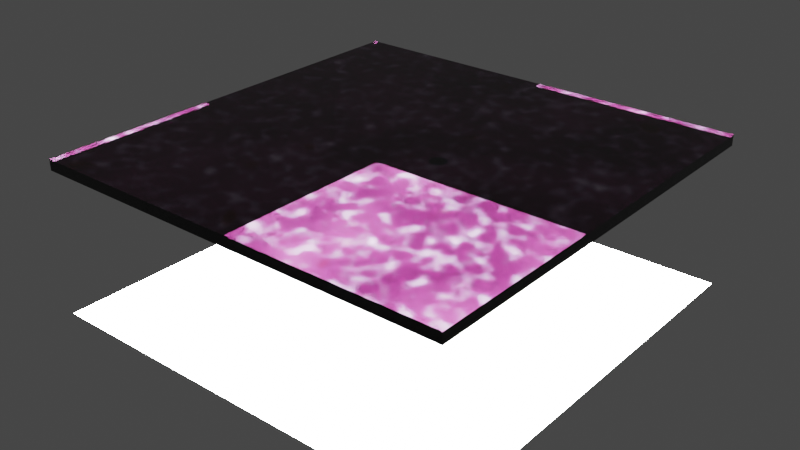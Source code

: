 # Source: scripting_mucosa.blend  (saved by Blender 3.5.10; exported with 4.5.12 LTS)
import bpy
from mathutils import Matrix  # noqa: F401  (used for matrix-valued properties, if any)

bpy.ops.wm.read_factory_settings(use_empty=True)
scene = bpy.context.scene
scene.name = 'Scene'

# ---- collections
col_collection = bpy.data.collections.new('Collection'); scene.collection.children.link(col_collection)

# ---- materials (node trees are filled in below, after node groups)
mat_light_source = bpy.data.materials.new('light_source')
mat_muscosa_001 = bpy.data.materials.new('muscosa.001')
mat_tissue_staining = bpy.data.materials.new('tissue_staining')
mat_nuclei_mask = bpy.data.materials.new('nuclei_mask')

# ---- node groups
ng_coord = bpy.data.node_groups.new('Coord', 'ShaderNodeTree')
_s = ng_coord.interface.new_socket(name='Vector', in_out='OUTPUT', socket_type='NodeSocketVector')
_s = ng_coord.interface.new_socket(name='Shift', in_out='INPUT', socket_type='NodeSocketVector')
_s.default_value = (8.926e+04, 7.217e+04, 9.582e+04)
_N = ng_coord.nodes; _L = ng_coord.links
n0 = _N.new('NodeGroupInput'); n0.name = 'Group Input'; n0.location = (0, 0)
n1 = _N.new('NodeGroupOutput'); n1.name = 'Group Output'; n1.location = (300, 0)
n2 = _N.new('ShaderNodeTexCoord'); n2.name = 'Texture Coordinate'; n2.location = (200, 0)
n3 = _N.new('ShaderNodeVectorMath'); n3.name = 'Vector Math'; n3.location = (400, 0)
n3.operation = 'SCALE'
n4 = _N.new('ShaderNodeVectorMath'); n4.name = 'Vector Math.001'; n4.location = (600, 0)
_L.new(n2.outputs[3], n3.inputs[0])
_L.new(n0.outputs[0], n4.inputs[1])
_L.new(n3.outputs[0], n4.inputs[0])
_L.new(n4.outputs[0], n1.inputs[0])
n1.is_active_output = True
ng_volume = bpy.data.node_groups.new('Volume', 'ShaderNodeTree')
_s = ng_volume.interface.new_socket(name='Shader', in_out='OUTPUT', socket_type='NodeSocketShader')
_s = ng_volume.interface.new_socket(name='AbsorptionColor', in_out='INPUT', socket_type='NodeSocketColor')
_s = ng_volume.interface.new_socket(name='AbsorptionDensity', in_out='INPUT', socket_type='NodeSocketFloat')
_s = ng_volume.interface.new_socket(name='ScatterColor', in_out='INPUT', socket_type='NodeSocketColor')
_s.default_value = (1.0, 1.0, 1.0, 1.0)
_s = ng_volume.interface.new_socket(name='ScatterDensity', in_out='INPUT', socket_type='NodeSocketFloat')
_s.default_value = 1.0
_N = ng_volume.nodes; _L = ng_volume.links
n0 = _N.new('NodeGroupInput'); n0.name = 'Group Input'; n0.location = (0, 0)
n1 = _N.new('NodeGroupOutput'); n1.name = 'Group Output'; n1.location = (300, 0)
n2 = _N.new('ShaderNodeVolumeAbsorption'); n2.name = 'Volume Absorption'; n2.location = (200, 0)
n3 = _N.new('ShaderNodeVolumeScatter'); n3.name = 'Volume Scatter'; n3.location = (200, -200)
n3.width = 140
n4 = _N.new('ShaderNodeAddShader'); n4.name = 'Add Shader'; n4.location = (400, 0)
_L.new(n2.outputs[0], n4.inputs[0])
_L.new(n3.outputs[0], n4.inputs[1])
_L.new(n4.outputs[0], n1.inputs[0])
_L.new(n0.outputs[0], n2.inputs[0])
_L.new(n0.outputs[1], n2.inputs[1])
_L.new(n0.outputs[2], n3.inputs[0])
_L.new(n0.outputs[3], n3.inputs[1])
n1.is_active_output = True
ng_laminapropbase = bpy.data.node_groups.new('LaminaPropBase', 'ShaderNodeTree')
_s = ng_laminapropbase.interface.new_socket(name='Shader', in_out='OUTPUT', socket_type='NodeSocketShader')
_N = ng_laminapropbase.nodes; _L = ng_laminapropbase.links
n0 = _N.new('NodeGroupInput'); n0.name = 'Group Input'; n0.location = (0, 0)
n1 = _N.new('NodeGroupOutput'); n1.name = 'Group Output'; n1.location = (300, 0)
n2 = _N.new('ShaderNodeGroup'); n2.name = 'Group'; n2.location = (0, 0)
n2.node_tree = ng_coord
n2.inputs[0].default_value = (8.926e+04, 7.217e+04, 9.582e+04)
n3 = _N.new('ShaderNodeTexNoise'); n3.name = 'Musgrave Texture'; n3.location = (200, 0)
n3.width = 150
n3.normalize = False
n3.inputs[2].default_value = 16.0
n3.inputs[3].default_value = 1.0
n3.inputs[4].default_value = 0.25
n4 = _N.new('ShaderNodeValToRGB'); n4.name = 'ColorRamp'; n4.location = (400, 0)
while len(n4.color_ramp.elements) > 1: n4.color_ramp.elements.remove(n4.color_ramp.elements[-1])
n4.color_ramp.elements[0].position = 0.145; n4.color_ramp.elements[0].color = (1.0, 1.0, 1.0, 1.0)
_e = n4.color_ramp.elements.new(0.19); _e.color = (0.0, 0.0, 0.0, 1.0)
n5 = _N.new('ShaderNodeValToRGB'); n5.name = 'ColorRamp.001'; n5.location = (700, 0)
while len(n5.color_ramp.elements) > 1: n5.color_ramp.elements.remove(n5.color_ramp.elements[-1])
n5.color_ramp.elements[0].position = 0.0; n5.color_ramp.elements[0].color = (0.409, 0.215, 0.43, 1.0)
_e = n5.color_ramp.elements.new(1.0); _e.color = (0.456, 0.011, 0.356, 1.0)
n6 = _N.new('ShaderNodeValToRGB'); n6.name = 'ColorRamp.002'; n6.location = (400, -400)
while len(n6.color_ramp.elements) > 1: n6.color_ramp.elements.remove(n6.color_ramp.elements[-1])
n6.color_ramp.elements[0].position = 0.0; n6.color_ramp.elements[0].color = (1.0, 1.0, 1.0, 1.0)
_e = n6.color_ramp.elements.new(1.0); _e.color = (0.0, 0.0, 0.0, 1.0)
n7 = _N.new('ShaderNodeMath'); n7.name = 'Math'; n7.location = (700, -400)
n7.operation = 'MULTIPLY'
n7.inputs[1].default_value = 91.2
n8 = _N.new('ShaderNodeGroup'); n8.name = 'Group.001'; n8.location = (1000, 0)
n8.node_tree = ng_volume
n8.inputs[2].default_value = (1.0, 1.0, 1.0, 1.0)
n8.inputs[3].default_value = 1.0
_L.new(n2.outputs[0], n3.inputs[0])
_L.new(n3.outputs[0], n4.inputs[0])
_L.new(n4.outputs[0], n5.inputs[0])
_L.new(n3.outputs[0], n6.inputs[0])
_L.new(n6.outputs[0], n7.inputs[0])
_L.new(n7.outputs[0], n8.inputs[1])
_L.new(n5.outputs[0], n8.inputs[0])
_L.new(n8.outputs[0], n1.inputs[0])
n1.is_active_output = True
ng_mixingredpoints = bpy.data.node_groups.new('MixingRedPoints', 'ShaderNodeTree')
_s = ng_mixingredpoints.interface.new_socket(name='Shader', in_out='OUTPUT', socket_type='NodeSocketShader')
_s = ng_mixingredpoints.interface.new_socket(name='Shader', in_out='INPUT', socket_type='NodeSocketShader')
_N = ng_mixingredpoints.nodes; _L = ng_mixingredpoints.links
n0 = _N.new('NodeGroupInput'); n0.name = 'Group Input'; n0.location = (0, 0)
n1 = _N.new('NodeGroupOutput'); n1.name = 'Group Output'; n1.location = (1100, 0)
n2 = _N.new('ShaderNodeGroup'); n2.name = 'Group'; n2.location = (200, -300)
n2.node_tree = ng_volume
n2.inputs[0].default_value = (0.605, 0.017, 0.043, 1.0)
n2.inputs[1].default_value = 125.0
n2.inputs[2].default_value = (0.605, 0.019, 0.088, 1.0)
n2.inputs[3].default_value = 0.6
n3 = _N.new('ShaderNodeGroup'); n3.name = 'Group.001'; n3.location = (200, 0)
n3.node_tree = ng_coord
n3.inputs[0].default_value = (8.926e+04, 7.217e+04, 9.582e+04)
n4 = _N.new('ShaderNodeTexNoise'); n4.name = 'Musgrave Texture'; n4.location = (400, 0)
n4.width = 150
n4.normalize = False
n4.inputs[3].default_value = 1.0
n4.inputs[4].default_value = 0.25
n5 = _N.new('ShaderNodeValToRGB'); n5.name = 'ColorRamp'; n5.location = (600, 0)
while len(n5.color_ramp.elements) > 1: n5.color_ramp.elements.remove(n5.color_ramp.elements[-1])
n5.color_ramp.elements[0].position = 0.559; n5.color_ramp.elements[0].color = (0.0, 0.0, 0.0, 1.0)
_e = n5.color_ramp.elements.new(0.75); _e.color = (1.0, 1.0, 1.0, 1.0)
n6 = _N.new('ShaderNodeMixShader'); n6.name = 'Mix Shader'; n6.location = (900, 0)
_L.new(n3.outputs[0], n4.inputs[0])
_L.new(n4.outputs[0], n5.inputs[0])
_L.new(n2.outputs[0], n6.inputs[2])
_L.new(n5.outputs[0], n6.inputs[0])
_L.new(n0.outputs[0], n6.inputs[1])
_L.new(n6.outputs[0], n1.inputs[0])
n1.is_active_output = True

# ---- material node trees
mat_light_source.use_nodes = True; mat_light_source.node_tree.nodes.clear()
_N = mat_light_source.node_tree.nodes; _L = mat_light_source.node_tree.links
n0 = _N.new('ShaderNodeBsdfPrincipled'); n0.name = 'Principled BSDF'; n0.location = (10, 300)
n0.distribution = 'GGX'
n0.subsurface_method = 'RANDOM_WALK_SKIN'
n0.inputs[3].default_value = 1.45
n0.inputs[28].default_value = 60.0
n1 = _N.new('ShaderNodeOutputMaterial'); n1.name = 'Material Output'; n1.location = (300, 300)
_L.new(n0.outputs[0], n1.inputs[0])
n1.is_active_output = True
mat_muscosa_001.use_nodes = True; mat_muscosa_001.node_tree.nodes.clear()
_N = mat_muscosa_001.node_tree.nodes; _L = mat_muscosa_001.node_tree.links
n0 = _N.new('ShaderNodeGroup'); n0.name = 'Group'; n0.location = (0, 0)
n0.node_tree = ng_coord
n0.inputs[0].default_value = (8.926e+04, 7.217e+04, 9.582e+04)
n1 = _N.new('ShaderNodeTexNoise'); n1.name = 'Noise Texture'; n1.location = (200, 0)
n1.inputs[2].default_value = 2.0
n1.inputs[3].default_value = 0.0
n1.inputs[4].default_value = 0.0
n1.inputs[8].default_value = 1.1
n2 = _N.new('ShaderNodeValToRGB'); n2.name = 'ColorRamp'; n2.location = (400, 0)
while len(n2.color_ramp.elements) > 1: n2.color_ramp.elements.remove(n2.color_ramp.elements[-1])
n2.color_ramp.elements[0].position = 0.1; n2.color_ramp.elements[0].color = (1.0, 1.0, 1.0, 1.0)
_e = n2.color_ramp.elements.new(1.0); _e.color = (0.475, 0.475, 0.475, 1.0)
n3 = _N.new('ShaderNodeGroup'); n3.name = 'Group.001'; n3.location = (400, -300)
n3.node_tree = ng_laminapropbase
n4 = _N.new('ShaderNodeMixShader'); n4.name = 'Mix Shader'; n4.location = (700, 0)
n5 = _N.new('ShaderNodeGroup'); n5.name = 'Group.002'; n5.location = (900, 0)
n5.node_tree = ng_mixingredpoints
n6 = _N.new('ShaderNodeBsdfGlass'); n6.name = 'Glass BSDF'; n6.location = (900, 200)
n6.distribution = 'BECKMANN'
n6.inputs[2].default_value = 1.45
n7 = _N.new('ShaderNodeOutputMaterial'); n7.name = 'Material Output'; n7.location = (1100, 200)
_L.new(n0.outputs[0], n1.inputs[0])
_L.new(n1.outputs[0], n2.inputs[0])
_L.new(n3.outputs[0], n4.inputs[2])
_L.new(n2.outputs[0], n4.inputs[0])
_L.new(n4.outputs[0], n5.inputs[0])
_L.new(n5.outputs[0], n7.inputs[1])
_L.new(n6.outputs[0], n7.inputs[0])
n7.is_active_output = True
mat_tissue_staining.use_nodes = True; mat_tissue_staining.node_tree.nodes.clear()
_N = mat_tissue_staining.node_tree.nodes; _L = mat_tissue_staining.node_tree.links
n0 = _N.new('ShaderNodeGroup'); n0.name = 'Group'; n0.location = (0, 0)
n0.node_tree = ng_coord
n0.inputs[0].default_value = (8.926e+04, 7.217e+04, 9.582e+04)
n1 = _N.new('ShaderNodeTexNoise'); n1.name = 'Noise Texture'; n1.location = (200, 0)
n1.inputs[2].default_value = 12.2
n2 = _N.new('ShaderNodeValToRGB'); n2.name = 'ColorRamp'; n2.location = (400, 0)
while len(n2.color_ramp.elements) > 1: n2.color_ramp.elements.remove(n2.color_ramp.elements[-1])
n2.color_ramp.elements[0].position = 0.349; n2.color_ramp.elements[0].color = (0.468, 0.468, 0.468, 1.0)
_e = n2.color_ramp.elements.new(0.636); _e.color = (1.0, 1.0, 1.0, 1.0)
n3 = _N.new('ShaderNodeMath'); n3.name = 'Math'; n3.location = (600, 0)
n3.operation = 'MULTIPLY'
n3.inputs[1].default_value = 300.0
n4 = _N.new('ShaderNodeGroup'); n4.name = 'Group.001'; n4.location = (800, 0)
n4.node_tree = ng_volume
n4.inputs[0].default_value = (0.315, 0.003, 0.631, 1.0)
n4.inputs[2].default_value = (1.0, 1.0, 1.0, 1.0)
n4.inputs[3].default_value = 0.0
n5 = _N.new('ShaderNodeOutputMaterial'); n5.name = 'Material Output'; n5.location = (1000, 0)
_L.new(n0.outputs[0], n1.inputs[0])
_L.new(n1.outputs[0], n2.inputs[0])
_L.new(n2.outputs[0], n3.inputs[0])
_L.new(n3.outputs[0], n4.inputs[1])
_L.new(n4.outputs[0], n5.inputs[1])
n5.is_active_output = True
mat_nuclei_mask.use_nodes = True; mat_nuclei_mask.node_tree.nodes.clear()
_N = mat_nuclei_mask.node_tree.nodes; _L = mat_nuclei_mask.node_tree.links
n0 = _N.new('ShaderNodeBsdfPrincipled'); n0.name = 'Principled BSDF'; n0.location = (10, 300)
n0.distribution = 'GGX'
n0.subsurface_method = 'RANDOM_WALK_SKIN'
n0.inputs[0].default_value = (0.05, 0.0, 0.3, 1.0)
n0.inputs[3].default_value = 1.45
n0.inputs[18].default_value = 0.5
n0.inputs[27].default_value = (0.0, 0.0, 0.0, 1.0)
n0.inputs[28].default_value = 1.0
n1 = _N.new('ShaderNodeOutputMaterial'); n1.name = 'Material Output'; n1.location = (300, 300)
_L.new(n0.outputs[0], n1.inputs[0])
n1.is_active_output = True

# ---- world
world_world = bpy.data.worlds.new('World'); scene.world = world_world
world_world.use_nodes = True; world_world.node_tree.nodes.clear()
_N = world_world.node_tree.nodes; _L = world_world.node_tree.links
n0 = _N.new('ShaderNodeOutputWorld'); n0.name = 'World Output'; n0.location = (300, 300)
n1 = _N.new('ShaderNodeBackground'); n1.name = 'Background'; n1.location = (10, 300)
n1.inputs[0].default_value = (0.05088, 0.05088, 0.05088, 1.0)
_L.new(n1.outputs[0], n0.inputs[0])
n0.is_active_output = True
world_world.color = (0.05088, 0.05088, 0.05088)
world_world.use_sun_shadow = False
world_world.sun_shadow_jitter_overblur = 0.0

# ---- meshes
me_plane = bpy.data.meshes.new('Plane')
me_plane.from_pydata([(-1.25, -1.25, 0.0), (1.25, -1.25, 0.0), (-1.25, 1.25, 0.0), (1.25, 1.25, 0.0)], [], [(0, 1, 3, 2)])
_uv = me_plane.uv_layers.new(name='UVMap')
_uv.uv.foreach_set('vector', [0.0, 0.0, 1.0, 0.0, 1.0, 1.0, 0.0, 1.0])
me_plane.update()
me_plane_001 = bpy.data.meshes.new('Plane.001')
me_plane_001.from_pydata([(-1.0, -1.0, 0.0), (1.0, -1.0, 0.0), (-1.0, 1.0, 0.0), (1.0, 1.0, 0.0)], [], [(0, 1, 3, 2)])
_uv = me_plane_001.uv_layers.new(name='UVMap')
_uv.uv.foreach_set('vector', [0.0, 0.0, 1.0, 0.0, 1.0, 1.0, 0.0, 1.0])
me_plane_001.materials.append(mat_light_source)
me_plane_001.update()
me_cube = bpy.data.meshes.new('Cube')
me_cube.from_pydata([(-1.0, -1.0, -0.025), (-1.0, -1.0, 0.025), (-1.0, 1.0, -0.025), (-1.0, 1.0, 0.025), (1.0, -1.0, -0.025), (1.0, -1.0, 0.025), (1.0, 1.0, -0.025), (1.0, 1.0, 0.025)], [], [(0, 1, 3, 2), (2, 3, 7, 6), (6, 7, 5, 4), (4, 5, 1, 0), (2, 6, 4, 0), (7, 3, 1, 5)])
_uv = me_cube.uv_layers.new(name='UVMap')
_uv.uv.foreach_set('vector', [0.375, 0.0, 0.625, 0.0, 0.625, 0.25, 0.375, 0.25, 0.375, 0.25, 0.625, 0.25, 0.625, 0.5, 0.375, 0.5, 0.375, 0.5, 0.625, 0.5, 0.625, 0.75, 0.375, 0.75, 0.375, 0.75, 0.625, 0.75, 0.625, 1.0, 0.375, 1.0, 0.125, 0.5, 0.375, 0.5, 0.375, 0.75, 0.125, 0.75, 0.625, 0.5, 0.875, 0.5, 0.875, 0.75, 0.625, 0.75])
me_cube.materials.append(mat_muscosa_001)
me_cube.update()
me_sphere = bpy.data.meshes.new('Sphere')
me_sphere.from_pydata([(0.0, 0.007804, 0.01569), (0.0, 0.02222, 0.0133), (0.0, 0.02828, 0.01131), (0.0, 0.03696, 0.006123), (0.0, 0.03923, 0.003121), (0.0, 0.04, 0.0), (0.0, 0.03923, -0.003121), (0.0, 0.03326, -0.008889), (0.0, 0.02222, -0.0133), (0.0, 0.007804, -0.01569), (0.001522, 0.007654, 0.01569), (0.002986, 0.01501, 0.01478), (0.004335, 0.0218, 0.0133), (0.005518, 0.02774, 0.01131), (0.006488, 0.03262, 0.008889), (0.00721, 0.03625, 0.006123), (0.007654, 0.03848, 0.003121), (0.007804, 0.03923, 0.0), (0.007654, 0.03848, -0.003121), (0.00721, 0.03625, -0.006123), (0.006488, 0.03262, -0.008889), (0.005518, 0.02774, -0.01131), (0.004335, 0.0218, -0.0133), (0.002986, 0.01501, -0.01478), (0.001522, 0.007654, -0.01569), (0.002986, 0.00721, 0.01569), (0.005858, 0.01414, 0.01478), (0.008504, 0.02053, 0.0133), (0.01082, 0.02613, 0.01131), (0.01273, 0.03073, 0.008889), (0.01414, 0.03414, 0.006123), (0.01501, 0.03625, 0.003121), (0.01531, 0.03696, 0.0), (0.01501, 0.03625, -0.003121), (0.01414, 0.03414, -0.006123), (0.01273, 0.03073, -0.008889), (0.01082, 0.02613, -0.01131), (0.008504, 0.02053, -0.0133), (0.005858, 0.01414, -0.01478), (0.002986, 0.00721, -0.01569), (0.004335, 0.006488, 0.01569), (0.008504, 0.01273, 0.01478), (0.01235, 0.01848, 0.0133), (0.01571, 0.02352, 0.01131), (0.01848, 0.02765, 0.008889), (0.02053, 0.03073, 0.006123), (0.0218, 0.03262, 0.003121), (0.02222, 0.03326, 0.0), (0.0218, 0.03262, -0.003121), (0.02053, 0.03073, -0.006123), (0.01848, 0.02765, -0.008889), (0.01571, 0.02352, -0.01131), (0.01235, 0.01848, -0.0133), (0.008504, 0.01273, -0.01478), (0.004335, 0.006488, -0.01569), (0.005518, 0.005518, 0.01569), (0.01082, 0.01082, 0.01478), (0.01571, 0.01571, 0.0133), (0.02, 0.02, 0.01131), (0.02352, 0.02352, 0.008889), (0.02613, 0.02613, 0.006123), (0.02774, 0.02774, 0.003121), (0.02828, 0.02828, 0.0), (0.02774, 0.02774, -0.003121), (0.02613, 0.02613, -0.006123), (0.02352, 0.02352, -0.008889), (0.02, 0.02, -0.01131), (0.01571, 0.01571, -0.0133), (0.01082, 0.01082, -0.01478), (0.005518, 0.005518, -0.01569), (0.006488, 0.004335, 0.01569), (0.01273, 0.008504, 0.01478), (0.01848, 0.01235, 0.0133), (0.02352, 0.01571, 0.01131), (0.02765, 0.01848, 0.008889), (0.03073, 0.02053, 0.006123), (0.03262, 0.0218, 0.003121), (0.03326, 0.02222, 0.0), (0.03262, 0.0218, -0.003121), (0.03073, 0.02053, -0.006123), (0.02765, 0.01848, -0.008889), (0.02352, 0.01571, -0.01131), (0.01848, 0.01235, -0.0133), (0.01273, 0.008504, -0.01478), (0.006488, 0.004335, -0.01569), (0.00721, 0.002986, 0.01569), (0.01414, 0.005858, 0.01478), (0.02053, 0.008504, 0.0133), (0.02613, 0.01082, 0.01131), (0.03073, 0.01273, 0.008889), (0.03414, 0.01414, 0.006123), (0.03625, 0.01501, 0.003121), (0.03696, 0.01531, 0.0), (0.03625, 0.01501, -0.003121), (0.03414, 0.01414, -0.006123), (0.03073, 0.01273, -0.008889), (0.02613, 0.01082, -0.01131), (0.02053, 0.008504, -0.0133), (0.01414, 0.005858, -0.01478), (0.00721, 0.002986, -0.01569), (0.007654, 0.001522, 0.01569), (0.01501, 0.002986, 0.01478), (0.0218, 0.004335, 0.0133), (0.02774, 0.005518, 0.01131), (0.03262, 0.006488, 0.008889), (0.03625, 0.00721, 0.006123), (0.03848, 0.007654, 0.003121), (0.03923, 0.007804, 0.0), (0.03848, 0.007654, -0.003121), (0.03625, 0.00721, -0.006123), (0.03262, 0.006488, -0.008889), (0.02774, 0.005518, -0.01131), (0.0218, 0.004335, -0.0133), (0.01501, 0.002986, -0.01478), (0.007654, 0.001522, -0.01569), (0.007804, -7.451e-10, 0.01569), (0.01531, -7.451e-10, 0.01478), (0.02222, -1.863e-09, 0.0133), (0.02828, -2.235e-09, 0.01131), (0.03326, -1.49e-09, 0.008889), (0.03696, -5.215e-09, 0.006123), (0.03923, -2.235e-09, 0.003121), (0.04, -2.98e-09, 0.0), (0.03923, -2.235e-09, -0.003121), (0.03696, -5.215e-09, -0.006123), (0.03326, -1.49e-09, -0.008889), (0.02828, -2.235e-09, -0.01131), (0.02222, -1.863e-09, -0.0133), (0.01531, -7.451e-10, -0.01478), (0.007804, -7.451e-10, -0.01569), (0.007654, -0.001522, 0.01569), (0.01501, -0.002986, 0.01478), (0.0218, -0.004335, 0.0133), (0.02774, -0.005518, 0.01131), (0.03262, -0.006488, 0.008889), (0.03625, -0.00721, 0.006123), (0.03848, -0.007654, 0.003121), (0.03923, -0.007804, 0.0), (0.03848, -0.007654, -0.003121), (0.03625, -0.00721, -0.006123), (0.03262, -0.006488, -0.008889), (0.02774, -0.005518, -0.01131), (0.0218, -0.004335, -0.0133), (0.01501, -0.002986, -0.01478), (0.007654, -0.001522, -0.01569), (0.00721, -0.002986, 0.01569), (0.01414, -0.005858, 0.01478), (0.02053, -0.008504, 0.0133), (0.02613, -0.01082, 0.01131), (0.03073, -0.01273, 0.008889), (0.03414, -0.01414, 0.006123), (0.03625, -0.01501, 0.003121), (0.03696, -0.01531, 0.0), (0.03625, -0.01501, -0.003121), (0.03414, -0.01414, -0.006123), (0.03073, -0.01273, -0.008889), (0.02613, -0.01082, -0.01131), (0.02053, -0.008504, -0.0133), (0.01414, -0.005858, -0.01478), (0.00721, -0.002986, -0.01569), (0.006488, -0.004335, 0.01569), (0.01273, -0.008504, 0.01478), (0.01848, -0.01235, 0.0133), (0.02352, -0.01571, 0.01131), (0.02765, -0.01848, 0.008889), (0.03073, -0.02053, 0.006123), (0.03262, -0.0218, 0.003121), (0.03326, -0.02222, 0.0), (0.03262, -0.0218, -0.003121), (0.03073, -0.02053, -0.006123), (0.02765, -0.01848, -0.008889), (0.02352, -0.01571, -0.01131), (0.01848, -0.01235, -0.0133), (0.01273, -0.008504, -0.01478), (0.006488, -0.004335, -0.01569), (0.005518, -0.005518, 0.01569), (0.01082, -0.01082, 0.01478), (0.01571, -0.01571, 0.0133), (0.02, -0.02, 0.01131), (0.02352, -0.02352, 0.008889), (0.02613, -0.02613, 0.006123), (0.02774, -0.02774, 0.003121), (0.02828, -0.02828, 0.0), (0.02774, -0.02774, -0.003121), (0.02613, -0.02613, -0.006123), (0.02352, -0.02352, -0.008889), (0.02, -0.02, -0.01131), (0.01571, -0.01571, -0.0133), (0.01082, -0.01082, -0.01478), (0.005518, -0.005518, -0.01569), (0.004335, -0.006488, 0.01569), (0.008504, -0.01273, 0.01478), (0.01235, -0.01848, 0.0133), (0.01571, -0.02352, 0.01131), (0.01848, -0.02765, 0.008889), (0.02053, -0.03073, 0.006123), (0.0218, -0.03262, 0.003121), (0.02222, -0.03326, 0.0), (0.0218, -0.03262, -0.003121), (0.02053, -0.03073, -0.006123), (0.01848, -0.02765, -0.008889), (0.01571, -0.02352, -0.01131), (0.01235, -0.01848, -0.0133), (0.008504, -0.01273, -0.01478), (0.004335, -0.006488, -0.01569), (0.002986, -0.00721, 0.01569), (0.005858, -0.01414, 0.01478), (0.008504, -0.02053, 0.0133), (0.01082, -0.02613, 0.01131), (0.01273, -0.03073, 0.008889), (0.01414, -0.03414, 0.006123), (0.01501, -0.03625, 0.003121), (0.01531, -0.03696, 0.0), (0.01501, -0.03625, -0.003121), (0.01414, -0.03414, -0.006123), (0.01273, -0.03073, -0.008889), (0.01082, -0.02613, -0.01131), (0.008504, -0.02053, -0.0133), (0.005858, -0.01414, -0.01478), (0.002986, -0.00721, -0.01569), (0.001522, -0.007654, 0.01569), (0.002986, -0.01501, 0.01478), (0.004335, -0.0218, 0.0133), (0.005518, -0.02774, 0.01131), (0.006488, -0.03262, 0.008889), (0.00721, -0.03625, 0.006123), (0.007654, -0.03848, 0.003121), (0.007804, -0.03923, 0.0), (0.007654, -0.03848, -0.003121), (0.00721, -0.03625, -0.006123), (0.006488, -0.03262, -0.008889), (0.005518, -0.02774, -0.01131), (0.004335, -0.0218, -0.0133), (0.002986, -0.01501, -0.01478), (0.001522, -0.007654, -0.01569), (-1.304e-09, -0.007804, 0.01569), (-1.118e-09, -0.01531, 0.01478), (-2.98e-09, -0.02222, 0.0133), (-2.235e-09, -0.02828, 0.01131), (-2.235e-09, -0.03326, 0.008889), (-5.215e-09, -0.03696, 0.006123), (-5.215e-09, -0.03923, 0.003121), (-4.47e-09, -0.04, 0.0), (-5.215e-09, -0.03923, -0.003121), (-5.215e-09, -0.03696, -0.006123), (-2.235e-09, -0.03326, -0.008889), (-2.235e-09, -0.02828, -0.01131), (-2.98e-09, -0.02222, -0.0133), (-1.118e-09, -0.01531, -0.01478), (-1.304e-09, -0.007804, -0.01569), (-0.001522, -0.007654, 0.01569), (-0.002986, -0.01501, 0.01478), (-0.004335, -0.0218, 0.0133), (-0.005518, -0.02774, 0.01131), (-0.006488, -0.03262, 0.008889), (-0.00721, -0.03625, 0.006123), (-0.007654, -0.03848, 0.003121), (-0.007804, -0.03923, 0.0), (-0.007654, -0.03848, -0.003121), (-0.00721, -0.03625, -0.006123), (-0.006488, -0.03262, -0.008889), (-0.005518, -0.02774, -0.01131), (-0.004335, -0.0218, -0.0133), (-0.002986, -0.01501, -0.01478), (-0.001522, -0.007654, -0.01569), (0.0, 0.0, -0.016), (-0.002986, -0.00721, 0.01569), (-0.005858, -0.01414, 0.01478), (-0.008504, -0.02053, 0.0133), (-0.01082, -0.02613, 0.01131), (-0.01273, -0.03073, 0.008889), (-0.01414, -0.03414, 0.006123), (-0.01501, -0.03625, 0.003121), (-0.01531, -0.03696, 0.0), (-0.01501, -0.03625, -0.003121), (-0.01414, -0.03414, -0.006123), (-0.01273, -0.03073, -0.008889), (-0.01082, -0.02613, -0.01131), (-0.008504, -0.02053, -0.0133), (-0.005858, -0.01414, -0.01478), (-0.002986, -0.00721, -0.01569), (-0.004335, -0.006488, 0.01569), (-0.008504, -0.01273, 0.01478), (-0.01235, -0.01848, 0.0133), (-0.01571, -0.02352, 0.01131), (-0.01848, -0.02765, 0.008889), (-0.02053, -0.03073, 0.006123), (-0.0218, -0.03262, 0.003121), (-0.02222, -0.03326, 0.0), (-0.0218, -0.03262, -0.003121), (-0.02053, -0.03073, -0.006123), (-0.01848, -0.02765, -0.008889), (-0.01571, -0.02352, -0.01131), (-0.01235, -0.01848, -0.0133), (-0.008504, -0.01273, -0.01478), (-0.004335, -0.006488, -0.01569), (-0.005518, -0.005518, 0.01569), (-0.01082, -0.01082, 0.01478), (-0.01571, -0.01571, 0.0133), (-0.02, -0.02, 0.01131), (-0.02352, -0.02352, 0.008889), (-0.02613, -0.02613, 0.006123), (-0.02774, -0.02774, 0.003121), (-0.02828, -0.02828, 0.0), (-0.02774, -0.02774, -0.003121), (-0.02613, -0.02613, -0.006123), (-0.02352, -0.02352, -0.008889), (-0.02, -0.02, -0.01131), (-0.01571, -0.01571, -0.0133), (-0.01082, -0.01082, -0.01478), (-0.005518, -0.005518, -0.01569), (-0.006488, -0.004335, 0.01569), (-0.01273, -0.008504, 0.01478), (-0.01848, -0.01235, 0.0133), (-0.02352, -0.01571, 0.01131), (-0.02765, -0.01848, 0.008889), (-0.03073, -0.02053, 0.006123), (-0.03262, -0.0218, 0.003121), (-0.03326, -0.02222, 0.0), (-0.03262, -0.0218, -0.003121), (-0.03073, -0.02053, -0.006123), (-0.02765, -0.01848, -0.008889), (-0.02352, -0.01571, -0.01131), (-0.01848, -0.01235, -0.0133), (-0.01273, -0.008504, -0.01478), (-0.006488, -0.004335, -0.01569), (0.0, 0.0, 0.016), (-0.00721, -0.002986, 0.01569), (-0.01414, -0.005858, 0.01478), (-0.02053, -0.008504, 0.0133), (-0.02613, -0.01082, 0.01131), (-0.03073, -0.01273, 0.008889), (-0.03414, -0.01414, 0.006123), (-0.03625, -0.01501, 0.003121), (-0.03696, -0.01531, 0.0), (-0.03625, -0.01501, -0.003121), (-0.03414, -0.01414, -0.006123), (-0.03073, -0.01273, -0.008889), (-0.02613, -0.01082, -0.01131), (-0.02053, -0.008504, -0.0133), (-0.01414, -0.005858, -0.01478), (-0.00721, -0.002986, -0.01569), (-0.007654, -0.001522, 0.01569), (-0.01501, -0.002986, 0.01478), (-0.0218, -0.004335, 0.0133), (-0.02774, -0.005518, 0.01131), (-0.03262, -0.006488, 0.008889), (-0.03625, -0.00721, 0.006123), (-0.03848, -0.007654, 0.003121), (-0.03923, -0.007804, 0.0), (-0.03848, -0.007654, -0.003121), (-0.03625, -0.00721, -0.006123), (-0.03262, -0.006488, -0.008889), (-0.02774, -0.005518, -0.01131), (-0.0218, -0.004335, -0.0133), (-0.01501, -0.002986, -0.01478), (-0.007654, -0.001522, -0.01569), (-0.007804, 2.142e-09, 0.01569), (-0.01531, 1.863e-09, 0.01478), (-0.02222, 4.098e-09, 0.0133), (-0.02828, 3.725e-09, 0.01131), (-0.03326, 4.47e-09, 0.008889), (-0.03696, 5.215e-09, 0.006123), (-0.03923, 8.196e-09, 0.003121), (-0.04, 5.96e-09, 0.0), (-0.03923, 8.196e-09, -0.003121), (-0.03696, 5.215e-09, -0.006123), (-0.03326, 4.47e-09, -0.008889), (-0.02828, 3.725e-09, -0.01131), (-0.02222, 4.098e-09, -0.0133), (-0.01531, 1.863e-09, -0.01478), (-0.007804, 2.142e-09, -0.01569), (-0.007654, 0.001522, 0.01569), (-0.01501, 0.002986, 0.01478), (-0.0218, 0.004335, 0.0133), (-0.02774, 0.005518, 0.01131), (-0.03262, 0.006488, 0.008889), (-0.03625, 0.00721, 0.006123), (-0.03848, 0.007654, 0.003121), (-0.03923, 0.007804, 0.0), (-0.03848, 0.007654, -0.003121), (-0.03625, 0.00721, -0.006123), (-0.03262, 0.006488, -0.008889), (-0.02774, 0.005518, -0.01131), (-0.0218, 0.004335, -0.0133), (-0.01501, 0.002986, -0.01478), (-0.007654, 0.001522, -0.01569), (-0.00721, 0.002986, 0.01569), (-0.01414, 0.005858, 0.01478), (-0.02053, 0.008504, 0.0133), (-0.02613, 0.01082, 0.01131), (-0.03073, 0.01273, 0.008889), (-0.03414, 0.01414, 0.006123), (-0.03625, 0.01501, 0.003121), (-0.03696, 0.01531, 0.0), (-0.03625, 0.01501, -0.003121), (-0.03414, 0.01414, -0.006123), (-0.03073, 0.01273, -0.008889), (-0.02613, 0.01082, -0.01131), (-0.02053, 0.008504, -0.0133), (-0.01414, 0.005858, -0.01478), (-0.00721, 0.002986, -0.01569), (-0.006488, 0.004335, 0.01569), (-0.01273, 0.008504, 0.01478), (-0.01848, 0.01235, 0.0133), (-0.02352, 0.01571, 0.01131), (-0.02765, 0.01848, 0.008889), (-0.03073, 0.02053, 0.006123), (-0.03262, 0.0218, 0.003121), (-0.03326, 0.02222, 0.0), (-0.03262, 0.0218, -0.003121), (-0.03073, 0.02053, -0.006123), (-0.02765, 0.01848, -0.008889), (-0.02352, 0.01571, -0.01131), (-0.01848, 0.01235, -0.0133), (-0.01273, 0.008504, -0.01478), (-0.006488, 0.004335, -0.01569), (-0.005518, 0.005518, 0.01569), (-0.01082, 0.01082, 0.01478), (-0.01571, 0.01571, 0.0133), (-0.02, 0.02, 0.01131), (-0.02352, 0.02352, 0.008889), (-0.02613, 0.02613, 0.006123), (-0.02774, 0.02774, 0.003121), (-0.02828, 0.02828, 0.0), (-0.02774, 0.02774, -0.003121), (-0.02613, 0.02613, -0.006123), (-0.02352, 0.02352, -0.008889), (-0.02, 0.02, -0.01131), (-0.01571, 0.01571, -0.0133), (-0.01082, 0.01082, -0.01478), (-0.005518, 0.005518, -0.01569), (-0.004335, 0.006488, 0.01569), (-0.008504, 0.01273, 0.01478), (-0.01235, 0.01848, 0.0133), (-0.01571, 0.02352, 0.01131), (-0.01848, 0.02765, 0.008889), (-0.02053, 0.03073, 0.006123), (-0.0218, 0.03262, 0.003121), (-0.02222, 0.03326, 0.0), (-0.0218, 0.03262, -0.003121), (-0.02053, 0.03073, -0.006123), (-0.01848, 0.02765, -0.008889), (-0.01571, 0.02352, -0.01131), (-0.01235, 0.01848, -0.0133), (-0.008504, 0.01273, -0.01478), (-0.004335, 0.006488, -0.01569), (-0.002986, 0.00721, 0.01569), (-0.005858, 0.01414, 0.01478), (-0.008504, 0.02053, 0.0133), (-0.01082, 0.02613, 0.01131), (-0.01273, 0.03073, 0.008889), (-0.01414, 0.03414, 0.006123), (-0.01501, 0.03625, 0.003121), (-0.01531, 0.03696, 0.0), (-0.01501, 0.03625, -0.003121), (-0.01414, 0.03414, -0.006123), (-0.01273, 0.03073, -0.008889), (-0.01082, 0.02613, -0.01131), (-0.008504, 0.02053, -0.0133), (-0.005858, 0.01414, -0.01478), (-0.002986, 0.00721, -0.01569), (-0.001522, 0.007654, 0.01569), (-0.002986, 0.01501, 0.01478), (-0.004335, 0.0218, 0.0133), (-0.005518, 0.02774, 0.01131), (-0.006488, 0.03262, 0.008889), (-0.00721, 0.03625, 0.006123), (-0.007654, 0.03848, 0.003121), (-0.007804, 0.03923, 0.0), (-0.007654, 0.03848, -0.003121), (-0.00721, 0.03625, -0.006123), (-0.006488, 0.03262, -0.008889), (-0.005518, 0.02774, -0.01131), (-0.004335, 0.0218, -0.0133), (-0.002986, 0.01501, -0.01478), (-0.001522, 0.007654, -0.01569), (2.608e-09, 0.01531, 0.01478), (8.941e-09, 0.03326, 0.008889), (7.451e-09, 0.03696, -0.006123), (5.96e-09, 0.02828, -0.01131), (2.608e-09, 0.01531, -0.01478)], [], [(480, 7, 20, 21), (478, 2, 13, 14), (8, 480, 21, 22), (3, 478, 14, 15), (481, 8, 22, 23), (4, 3, 15, 16), (9, 481, 23, 24), (5, 4, 16, 17), (0, 326, 10), (265, 9, 24), (6, 5, 17, 18), (477, 0, 10, 11), (479, 6, 18, 19), (1, 477, 11, 12), (7, 479, 19, 20), (2, 1, 12, 13), (20, 19, 34, 35), (13, 12, 27, 28), (21, 20, 35, 36), (14, 13, 28, 29), (22, 21, 36, 37), (15, 14, 29, 30), (23, 22, 37, 38), (16, 15, 30, 31), (24, 23, 38, 39), (17, 16, 31, 32), (10, 326, 25), (265, 24, 39), (18, 17, 32, 33), (11, 10, 25, 26), (19, 18, 33, 34), (12, 11, 26, 27), (39, 38, 53, 54), (32, 31, 46, 47), (25, 326, 40), (265, 39, 54), (33, 32, 47, 48), (26, 25, 40, 41), (34, 33, 48, 49), (27, 26, 41, 42), (35, 34, 49, 50), (28, 27, 42, 43), (36, 35, 50, 51), (29, 28, 43, 44), (37, 36, 51, 52), (30, 29, 44, 45), (38, 37, 52, 53), (31, 30, 45, 46), (43, 42, 57, 58), (51, 50, 65, 66), (44, 43, 58, 59), (52, 51, 66, 67), (45, 44, 59, 60), (53, 52, 67, 68), (46, 45, 60, 61), (54, 53, 68, 69), (47, 46, 61, 62), (40, 326, 55), (265, 54, 69), (48, 47, 62, 63), (41, 40, 55, 56), (49, 48, 63, 64), (42, 41, 56, 57), (50, 49, 64, 65), (62, 61, 76, 77), (55, 326, 70), (265, 69, 84), (63, 62, 77, 78), (56, 55, 70, 71), (64, 63, 78, 79), (57, 56, 71, 72), (65, 64, 79, 80), (58, 57, 72, 73), (66, 65, 80, 81), (59, 58, 73, 74), (67, 66, 81, 82), (60, 59, 74, 75), (68, 67, 82, 83), (61, 60, 75, 76), (69, 68, 83, 84), (81, 80, 95, 96), (74, 73, 88, 89), (82, 81, 96, 97), (75, 74, 89, 90), (83, 82, 97, 98), (76, 75, 90, 91), (84, 83, 98, 99), (77, 76, 91, 92), (70, 326, 85), (265, 84, 99), (78, 77, 92, 93), (71, 70, 85, 86), (79, 78, 93, 94), (72, 71, 86, 87), (80, 79, 94, 95), (73, 72, 87, 88), (85, 326, 100), (265, 99, 114), (93, 92, 107, 108), (86, 85, 100, 101), (94, 93, 108, 109), (87, 86, 101, 102), (95, 94, 109, 110), (88, 87, 102, 103), (96, 95, 110, 111), (89, 88, 103, 104), (97, 96, 111, 112), (90, 89, 104, 105), (98, 97, 112, 113), (91, 90, 105, 106), (99, 98, 113, 114), (92, 91, 106, 107), (104, 103, 118, 119), (112, 111, 126, 127), (105, 104, 119, 120), (113, 112, 127, 128), (106, 105, 120, 121), (114, 113, 128, 129), (107, 106, 121, 122), (100, 326, 115), (265, 114, 129), (108, 107, 122, 123), (101, 100, 115, 116), (109, 108, 123, 124), (102, 101, 116, 117), (110, 109, 124, 125), (103, 102, 117, 118), (111, 110, 125, 126), (123, 122, 137, 138), (116, 115, 130, 131), (124, 123, 138, 139), (117, 116, 131, 132), (125, 124, 139, 140), (118, 117, 132, 133), (126, 125, 140, 141), (119, 118, 133, 134), (127, 126, 141, 142), (120, 119, 134, 135), (128, 127, 142, 143), (121, 120, 135, 136), (129, 128, 143, 144), (122, 121, 136, 137), (115, 326, 130), (265, 129, 144), (142, 141, 156, 157), (135, 134, 149, 150), (143, 142, 157, 158), (136, 135, 150, 151), (144, 143, 158, 159), (137, 136, 151, 152), (130, 326, 145), (265, 144, 159), (138, 137, 152, 153), (131, 130, 145, 146), (139, 138, 153, 154), (132, 131, 146, 147), (140, 139, 154, 155), (133, 132, 147, 148), (141, 140, 155, 156), (134, 133, 148, 149), (154, 153, 168, 169), (147, 146, 161, 162), (155, 154, 169, 170), (148, 147, 162, 163), (156, 155, 170, 171), (149, 148, 163, 164), (157, 156, 171, 172), (150, 149, 164, 165), (158, 157, 172, 173), (151, 150, 165, 166), (159, 158, 173, 174), (152, 151, 166, 167), (145, 326, 160), (265, 159, 174), (153, 152, 167, 168), (146, 145, 160, 161), (173, 172, 187, 188), (166, 165, 180, 181), (174, 173, 188, 189), (167, 166, 181, 182), (160, 326, 175), (265, 174, 189), (168, 167, 182, 183), (161, 160, 175, 176), (169, 168, 183, 184), (162, 161, 176, 177), (170, 169, 184, 185), (163, 162, 177, 178), (171, 170, 185, 186), (164, 163, 178, 179), (172, 171, 186, 187), (165, 164, 179, 180), (177, 176, 191, 192), (185, 184, 199, 200), (178, 177, 192, 193), (186, 185, 200, 201), (179, 178, 193, 194), (187, 186, 201, 202), (180, 179, 194, 195), (188, 187, 202, 203), (181, 180, 195, 196), (189, 188, 203, 204), (182, 181, 196, 197), (175, 326, 190), (265, 189, 204), (183, 182, 197, 198), (176, 175, 190, 191), (184, 183, 198, 199), (196, 195, 210, 211), (204, 203, 218, 219), (197, 196, 211, 212), (190, 326, 205), (265, 204, 219), (198, 197, 212, 213), (191, 190, 205, 206), (199, 198, 213, 214), (192, 191, 206, 207), (200, 199, 214, 215), (193, 192, 207, 208), (201, 200, 215, 216), (194, 193, 208, 209), (202, 201, 216, 217), (195, 194, 209, 210), (203, 202, 217, 218), (215, 214, 229, 230), (208, 207, 222, 223), (216, 215, 230, 231), (209, 208, 223, 224), (217, 216, 231, 232), (210, 209, 224, 225), (218, 217, 232, 233), (211, 210, 225, 226), (219, 218, 233, 234), (212, 211, 226, 227), (205, 326, 220), (265, 219, 234), (213, 212, 227, 228), (206, 205, 220, 221), (214, 213, 228, 229), (207, 206, 221, 222), (234, 233, 248, 249), (227, 226, 241, 242), (220, 326, 235), (265, 234, 249), (228, 227, 242, 243), (221, 220, 235, 236), (229, 228, 243, 244), (222, 221, 236, 237), (230, 229, 244, 245), (223, 222, 237, 238), (231, 230, 245, 246), (224, 223, 238, 239), (232, 231, 246, 247), (225, 224, 239, 240), (233, 232, 247, 248), (226, 225, 240, 241), (238, 237, 252, 253), (246, 245, 260, 261), (239, 238, 253, 254), (247, 246, 261, 262), (240, 239, 254, 255), (248, 247, 262, 263), (241, 240, 255, 256), (249, 248, 263, 264), (242, 241, 256, 257), (235, 326, 250), (265, 249, 264), (243, 242, 257, 258), (236, 235, 250, 251), (244, 243, 258, 259), (237, 236, 251, 252), (245, 244, 259, 260), (257, 256, 272, 273), (250, 326, 266), (265, 264, 280), (258, 257, 273, 274), (251, 250, 266, 267), (259, 258, 274, 275), (252, 251, 267, 268), (260, 259, 275, 276), (253, 252, 268, 269), (261, 260, 276, 277), (254, 253, 269, 270), (262, 261, 277, 278), (255, 254, 270, 271), (263, 262, 278, 279), (256, 255, 271, 272), (264, 263, 279, 280), (277, 276, 291, 292), (270, 269, 284, 285), (278, 277, 292, 293), (271, 270, 285, 286), (279, 278, 293, 294), (272, 271, 286, 287), (280, 279, 294, 295), (273, 272, 287, 288), (266, 326, 281), (265, 280, 295), (274, 273, 288, 289), (267, 266, 281, 282), (275, 274, 289, 290), (268, 267, 282, 283), (276, 275, 290, 291), (269, 268, 283, 284), (265, 295, 310), (289, 288, 303, 304), (282, 281, 296, 297), (290, 289, 304, 305), (283, 282, 297, 298), (291, 290, 305, 306), (284, 283, 298, 299), (292, 291, 306, 307), (285, 284, 299, 300), (293, 292, 307, 308), (286, 285, 300, 301), (294, 293, 308, 309), (287, 286, 301, 302), (295, 294, 309, 310), (288, 287, 302, 303), (281, 326, 296), (308, 307, 322, 323), (301, 300, 315, 316), (309, 308, 323, 324), (302, 301, 316, 317), (310, 309, 324, 325), (303, 302, 317, 318), (296, 326, 311), (265, 310, 325), (304, 303, 318, 319), (297, 296, 311, 312), (305, 304, 319, 320), (298, 297, 312, 313), (306, 305, 320, 321), (299, 298, 313, 314), (307, 306, 321, 322), (300, 299, 314, 315), (312, 311, 327, 328), (320, 319, 335, 336), (313, 312, 328, 329), (321, 320, 336, 337), (314, 313, 329, 330), (322, 321, 337, 338), (315, 314, 330, 331), (323, 322, 338, 339), (316, 315, 331, 332), (324, 323, 339, 340), (317, 316, 332, 333), (325, 324, 340, 341), (318, 317, 333, 334), (311, 326, 327), (265, 325, 341), (319, 318, 334, 335), (332, 331, 346, 347), (340, 339, 354, 355), (333, 332, 347, 348), (341, 340, 355, 356), (334, 333, 348, 349), (327, 326, 342), (265, 341, 356), (335, 334, 349, 350), (328, 327, 342, 343), (336, 335, 350, 351), (329, 328, 343, 344), (337, 336, 351, 352), (330, 329, 344, 345), (338, 337, 352, 353), (331, 330, 345, 346), (339, 338, 353, 354), (351, 350, 365, 366), (344, 343, 358, 359), (352, 351, 366, 367), (345, 344, 359, 360), (353, 352, 367, 368), (346, 345, 360, 361), (354, 353, 368, 369), (347, 346, 361, 362), (355, 354, 369, 370), (348, 347, 362, 363), (356, 355, 370, 371), (349, 348, 363, 364), (342, 326, 357), (265, 356, 371), (350, 349, 364, 365), (343, 342, 357, 358), (370, 369, 384, 385), (363, 362, 377, 378), (371, 370, 385, 386), (364, 363, 378, 379), (357, 326, 372), (265, 371, 386), (365, 364, 379, 380), (358, 357, 372, 373), (366, 365, 380, 381), (359, 358, 373, 374), (367, 366, 381, 382), (360, 359, 374, 375), (368, 367, 382, 383), (361, 360, 375, 376), (369, 368, 383, 384), (362, 361, 376, 377), (374, 373, 388, 389), (382, 381, 396, 397), (375, 374, 389, 390), (383, 382, 397, 398), (376, 375, 390, 391), (384, 383, 398, 399), (377, 376, 391, 392), (385, 384, 399, 400), (378, 377, 392, 393), (386, 385, 400, 401), (379, 378, 393, 394), (372, 326, 387), (265, 386, 401), (380, 379, 394, 395), (373, 372, 387, 388), (381, 380, 395, 396), (393, 392, 407, 408), (401, 400, 415, 416), (394, 393, 408, 409), (387, 326, 402), (265, 401, 416), (395, 394, 409, 410), (388, 387, 402, 403), (396, 395, 410, 411), (389, 388, 403, 404), (397, 396, 411, 412), (390, 389, 404, 405), (398, 397, 412, 413), (391, 390, 405, 406), (399, 398, 413, 414), (392, 391, 406, 407), (400, 399, 414, 415), (412, 411, 426, 427), (405, 404, 419, 420), (413, 412, 427, 428), (406, 405, 420, 421), (414, 413, 428, 429), (407, 406, 421, 422), (415, 414, 429, 430), (408, 407, 422, 423), (416, 415, 430, 431), (409, 408, 423, 424), (402, 326, 417), (265, 416, 431), (410, 409, 424, 425), (403, 402, 417, 418), (411, 410, 425, 426), (404, 403, 418, 419), (431, 430, 445, 446), (424, 423, 438, 439), (417, 326, 432), (265, 431, 446), (425, 424, 439, 440), (418, 417, 432, 433), (426, 425, 440, 441), (419, 418, 433, 434), (427, 426, 441, 442), (420, 419, 434, 435), (428, 427, 442, 443), (421, 420, 435, 436), (429, 428, 443, 444), (422, 421, 436, 437), (430, 429, 444, 445), (423, 422, 437, 438), (443, 442, 457, 458), (436, 435, 450, 451), (444, 443, 458, 459), (437, 436, 451, 452), (445, 444, 459, 460), (438, 437, 452, 453), (446, 445, 460, 461), (439, 438, 453, 454), (432, 326, 447), (265, 446, 461), (440, 439, 454, 455), (433, 432, 447, 448), (441, 440, 455, 456), (434, 433, 448, 449), (442, 441, 456, 457), (435, 434, 449, 450), (447, 326, 462), (265, 461, 476), (455, 454, 469, 470), (448, 447, 462, 463), (456, 455, 470, 471), (449, 448, 463, 464), (457, 456, 471, 472), (450, 449, 464, 465), (458, 457, 472, 473), (451, 450, 465, 466), (459, 458, 473, 474), (452, 451, 466, 467), (460, 459, 474, 475), (453, 452, 467, 468), (461, 460, 475, 476), (454, 453, 468, 469), (466, 465, 2, 478), (474, 473, 480, 8), (467, 466, 478, 3), (475, 474, 8, 481), (468, 467, 3, 4), (476, 475, 481, 9), (469, 468, 4, 5), (462, 326, 0), (265, 476, 9), (470, 469, 5, 6), (463, 462, 0, 477), (471, 470, 6, 479), (464, 463, 477, 1), (472, 471, 479, 7), (465, 464, 1, 2), (473, 472, 7, 480)])
_uv = me_sphere.uv_layers.new(name='UVMap')
_uv.uv.foreach_set('vector', [0.75, 0.25, 0.75, 0.3125, 0.7188, 0.3125, 0.7188, 0.25, 0.75, 0.6875, 0.75, 0.75, 0.7188, 0.75, 0.7188, 0.6875, 0.75, 0.1875, 0.75, 0.25, 0.7188, 0.25, 0.7188, 0.1875, 0.75, 0.625, 0.75, 0.6875, 0.7188, 0.6875, 0.7188, 0.625, 0.75, 0.125, 0.75, 0.1875, 0.7188, 0.1875, 0.7188, 0.125, 0.75, 0.5625, 0.75, 0.625, 0.7188, 0.625, 0.7188, 0.5625, 0.75, 0.0625, 0.75, 0.125, 0.7188, 0.125, 0.7188, 0.0625, 0.75, 0.5, 0.75, 0.5625, 0.7188, 0.5625, 0.7188, 0.5, 0.75, 0.9375, 0.7344, 1.0, 0.7188, 0.9375, 0.7344, 0.0, 0.75, 0.0625, 0.7188, 0.0625, 0.75, 0.4375, 0.75, 0.5, 0.7188, 0.5, 0.7188, 0.4375, 0.75, 0.875, 0.75, 0.9375, 0.7188, 0.9375, 0.7188, 0.875, 0.75, 0.375, 0.75, 0.4375, 0.7188, 0.4375, 0.7188, 0.375, 0.75, 0.8125, 0.75, 0.875, 0.7188, 0.875, 0.7188, 0.8125, 0.75, 0.3125, 0.75, 0.375, 0.7188, 0.375, 0.7188, 0.3125, 0.75, 0.75, 0.75, 0.8125, 0.7188, 0.8125, 0.7188, 0.75, 0.7188, 0.3125, 0.7188, 0.375, 0.6875, 0.375, 0.6875, 0.3125, 0.7188, 0.75, 0.7188, 0.8125, 0.6875, 0.8125, 0.6875, 0.75, 0.7188, 0.25, 0.7188, 0.3125, 0.6875, 0.3125, 0.6875, 0.25, 0.7188, 0.6875, 0.7188, 0.75, 0.6875, 0.75, 0.6875, 0.6875, 0.7188, 0.1875, 0.7188, 0.25, 0.6875, 0.25, 0.6875, 0.1875, 0.7188, 0.625, 0.7188, 0.6875, 0.6875, 0.6875, 0.6875, 0.625, 0.7188, 0.125, 0.7188, 0.1875, 0.6875, 0.1875, 0.6875, 0.125, 0.7188, 0.5625, 0.7188, 0.625, 0.6875, 0.625, 0.6875, 0.5625, 0.7188, 0.0625, 0.7188, 0.125, 0.6875, 0.125, 0.6875, 0.0625, 0.7188, 0.5, 0.7188, 0.5625, 0.6875, 0.5625, 0.6875, 0.5, 0.7188, 0.9375, 0.7031, 1.0, 0.6875, 0.9375, 0.7031, 0.0, 0.7188, 0.0625, 0.6875, 0.0625, 0.7188, 0.4375, 0.7188, 0.5, 0.6875, 0.5, 0.6875, 0.4375, 0.7188, 0.875, 0.7188, 0.9375, 0.6875, 0.9375, 0.6875, 0.875, 0.7188, 0.375, 0.7188, 0.4375, 0.6875, 0.4375, 0.6875, 0.375, 0.7188, 0.8125, 0.7188, 0.875, 0.6875, 0.875, 0.6875, 0.8125, 0.6875, 0.0625, 0.6875, 0.125, 0.6562, 0.125, 0.6562, 0.0625, 0.6875, 0.5, 0.6875, 0.5625, 0.6562, 0.5625, 0.6562, 0.5, 0.6875, 0.9375, 0.6719, 1.0, 0.6562, 0.9375, 0.6719, 0.0, 0.6875, 0.0625, 0.6562, 0.0625, 0.6875, 0.4375, 0.6875, 0.5, 0.6562, 0.5, 0.6562, 0.4375, 0.6875, 0.875, 0.6875, 0.9375, 0.6562, 0.9375, 0.6562, 0.875, 0.6875, 0.375, 0.6875, 0.4375, 0.6562, 0.4375, 0.6562, 0.375, 0.6875, 0.8125, 0.6875, 0.875, 0.6562, 0.875, 0.6562, 0.8125, 0.6875, 0.3125, 0.6875, 0.375, 0.6562, 0.375, 0.6562, 0.3125, 0.6875, 0.75, 0.6875, 0.8125, 0.6562, 0.8125, 0.6562, 0.75, 0.6875, 0.25, 0.6875, 0.3125, 0.6562, 0.3125, 0.6562, 0.25, 0.6875, 0.6875, 0.6875, 0.75, 0.6562, 0.75, 0.6562, 0.6875, 0.6875, 0.1875, 0.6875, 0.25, 0.6562, 0.25, 0.6562, 0.1875, 0.6875, 0.625, 0.6875, 0.6875, 0.6562, 0.6875, 0.6562, 0.625, 0.6875, 0.125, 0.6875, 0.1875, 0.6562, 0.1875, 0.6562, 0.125, 0.6875, 0.5625, 0.6875, 0.625, 0.6562, 0.625, 0.6562, 0.5625, 0.6562, 0.75, 0.6562, 0.8125, 0.625, 0.8125, 0.625, 0.75, 0.6562, 0.25, 0.6562, 0.3125, 0.625, 0.3125, 0.625, 0.25, 0.6562, 0.6875, 0.6562, 0.75, 0.625, 0.75, 0.625, 0.6875, 0.6562, 0.1875, 0.6562, 0.25, 0.625, 0.25, 0.625, 0.1875, 0.6562, 0.625, 0.6562, 0.6875, 0.625, 0.6875, 0.625, 0.625, 0.6562, 0.125, 0.6562, 0.1875, 0.625, 0.1875, 0.625, 0.125, 0.6562, 0.5625, 0.6562, 0.625, 0.625, 0.625, 0.625, 0.5625, 0.6562, 0.0625, 0.6562, 0.125, 0.625, 0.125, 0.625, 0.0625, 0.6562, 0.5, 0.6562, 0.5625, 0.625, 0.5625, 0.625, 0.5, 0.6562, 0.9375, 0.6406, 1.0, 0.625, 0.9375, 0.6406, 0.0, 0.6562, 0.0625, 0.625, 0.0625, 0.6562, 0.4375, 0.6562, 0.5, 0.625, 0.5, 0.625, 0.4375, 0.6562, 0.875, 0.6562, 0.9375, 0.625, 0.9375, 0.625, 0.875, 0.6562, 0.375, 0.6562, 0.4375, 0.625, 0.4375, 0.625, 0.375, 0.6562, 0.8125, 0.6562, 0.875, 0.625, 0.875, 0.625, 0.8125, 0.6562, 0.3125, 0.6562, 0.375, 0.625, 0.375, 0.625, 0.3125, 0.625, 0.5, 0.625, 0.5625, 0.5938, 0.5625, 0.5938, 0.5, 0.625, 0.9375, 0.6094, 1.0, 0.5938, 0.9375, 0.6094, 0.0, 0.625, 0.0625, 0.5938, 0.0625, 0.625, 0.4375, 0.625, 0.5, 0.5938, 0.5, 0.5938, 0.4375, 0.625, 0.875, 0.625, 0.9375, 0.5938, 0.9375, 0.5938, 0.875, 0.625, 0.375, 0.625, 0.4375, 0.5938, 0.4375, 0.5938, 0.375, 0.625, 0.8125, 0.625, 0.875, 0.5938, 0.875, 0.5938, 0.8125, 0.625, 0.3125, 0.625, 0.375, 0.5938, 0.375, 0.5938, 0.3125, 0.625, 0.75, 0.625, 0.8125, 0.5938, 0.8125, 0.5938, 0.75, 0.625, 0.25, 0.625, 0.3125, 0.5938, 0.3125, 0.5938, 0.25, 0.625, 0.6875, 0.625, 0.75, 0.5938, 0.75, 0.5938, 0.6875, 0.625, 0.1875, 0.625, 0.25, 0.5938, 0.25, 0.5938, 0.1875, 0.625, 0.625, 0.625, 0.6875, 0.5938, 0.6875, 0.5938, 0.625, 0.625, 0.125, 0.625, 0.1875, 0.5938, 0.1875, 0.5938, 0.125, 0.625, 0.5625, 0.625, 0.625, 0.5938, 0.625, 0.5938, 0.5625, 0.625, 0.0625, 0.625, 0.125, 0.5938, 0.125, 0.5938, 0.0625, 0.5938, 0.25, 0.5938, 0.3125, 0.5625, 0.3125, 0.5625, 0.25, 0.5938, 0.6875, 0.5938, 0.75, 0.5625, 0.75, 0.5625, 0.6875, 0.5938, 0.1875, 0.5938, 0.25, 0.5625, 0.25, 0.5625, 0.1875, 0.5938, 0.625, 0.5938, 0.6875, 0.5625, 0.6875, 0.5625, 0.625, 0.5938, 0.125, 0.5938, 0.1875, 0.5625, 0.1875, 0.5625, 0.125, 0.5938, 0.5625, 0.5938, 0.625, 0.5625, 0.625, 0.5625, 0.5625, 0.5938, 0.0625, 0.5938, 0.125, 0.5625, 0.125, 0.5625, 0.0625, 0.5938, 0.5, 0.5938, 0.5625, 0.5625, 0.5625, 0.5625, 0.5, 0.5938, 0.9375, 0.5781, 1.0, 0.5625, 0.9375, 0.5781, 0.0, 0.5938, 0.0625, 0.5625, 0.0625, 0.5938, 0.4375, 0.5938, 0.5, 0.5625, 0.5, 0.5625, 0.4375, 0.5938, 0.875, 0.5938, 0.9375, 0.5625, 0.9375, 0.5625, 0.875, 0.5938, 0.375, 0.5938, 0.4375, 0.5625, 0.4375, 0.5625, 0.375, 0.5938, 0.8125, 0.5938, 0.875, 0.5625, 0.875, 0.5625, 0.8125, 0.5938, 0.3125, 0.5938, 0.375, 0.5625, 0.375, 0.5625, 0.3125, 0.5938, 0.75, 0.5938, 0.8125, 0.5625, 0.8125, 0.5625, 0.75, 0.5625, 0.9375, 0.5469, 1.0, 0.5312, 0.9375, 0.5469, 0.0, 0.5625, 0.0625, 0.5312, 0.0625, 0.5625, 0.4375, 0.5625, 0.5, 0.5312, 0.5, 0.5312, 0.4375, 0.5625, 0.875, 0.5625, 0.9375, 0.5312, 0.9375, 0.5312, 0.875, 0.5625, 0.375, 0.5625, 0.4375, 0.5312, 0.4375, 0.5312, 0.375, 0.5625, 0.8125, 0.5625, 0.875, 0.5312, 0.875, 0.5312, 0.8125, 0.5625, 0.3125, 0.5625, 0.375, 0.5312, 0.375, 0.5312, 0.3125, 0.5625, 0.75, 0.5625, 0.8125, 0.5312, 0.8125, 0.5312, 0.75, 0.5625, 0.25, 0.5625, 0.3125, 0.5312, 0.3125, 0.5312, 0.25, 0.5625, 0.6875, 0.5625, 0.75, 0.5312, 0.75, 0.5312, 0.6875, 0.5625, 0.1875, 0.5625, 0.25, 0.5312, 0.25, 0.5312, 0.1875, 0.5625, 0.625, 0.5625, 0.6875, 0.5312, 0.6875, 0.5312, 0.625, 0.5625, 0.125, 0.5625, 0.1875, 0.5312, 0.1875, 0.5312, 0.125, 0.5625, 0.5625, 0.5625, 0.625, 0.5312, 0.625, 0.5312, 0.5625, 0.5625, 0.0625, 0.5625, 0.125, 0.5312, 0.125, 0.5312, 0.0625, 0.5625, 0.5, 0.5625, 0.5625, 0.5312, 0.5625, 0.5312, 0.5, 0.5312, 0.6875, 0.5312, 0.75, 0.5, 0.75, 0.5, 0.6875, 0.5312, 0.1875, 0.5312, 0.25, 0.5, 0.25, 0.5, 0.1875, 0.5312, 0.625, 0.5312, 0.6875, 0.5, 0.6875, 0.5, 0.625, 0.5312, 0.125, 0.5312, 0.1875, 0.5, 0.1875, 0.5, 0.125, 0.5312, 0.5625, 0.5312, 0.625, 0.5, 0.625, 0.5, 0.5625, 0.5312, 0.0625, 0.5312, 0.125, 0.5, 0.125, 0.5, 0.0625, 0.5312, 0.5, 0.5312, 0.5625, 0.5, 0.5625, 0.5, 0.5, 0.5312, 0.9375, 0.5156, 1.0, 0.5, 0.9375, 0.5156, 0.0, 0.5312, 0.0625, 0.5, 0.0625, 0.5312, 0.4375, 0.5312, 0.5, 0.5, 0.5, 0.5, 0.4375, 0.5312, 0.875, 0.5312, 0.9375, 0.5, 0.9375, 0.5, 0.875, 0.5312, 0.375, 0.5312, 0.4375, 0.5, 0.4375, 0.5, 0.375, 0.5312, 0.8125, 0.5312, 0.875, 0.5, 0.875, 0.5, 0.8125, 0.5312, 0.3125, 0.5312, 0.375, 0.5, 0.375, 0.5, 0.3125, 0.5312, 0.75, 0.5312, 0.8125, 0.5, 0.8125, 0.5, 0.75, 0.5312, 0.25, 0.5312, 0.3125, 0.5, 0.3125, 0.5, 0.25, 0.5, 0.4375, 0.5, 0.5, 0.4688, 0.5, 0.4688, 0.4375, 0.5, 0.875, 0.5, 0.9375, 0.4688, 0.9375, 0.4688, 0.875, 0.5, 0.375, 0.5, 0.4375, 0.4688, 0.4375, 0.4687, 0.375, 0.5, 0.8125, 0.5, 0.875, 0.4688, 0.875, 0.4688, 0.8125, 0.5, 0.3125, 0.5, 0.375, 0.4687, 0.375, 0.4688, 0.3125, 0.5, 0.75, 0.5, 0.8125, 0.4688, 0.8125, 0.4688, 0.75, 0.5, 0.25, 0.5, 0.3125, 0.4688, 0.3125, 0.4688, 0.25, 0.5, 0.6875, 0.5, 0.75, 0.4688, 0.75, 0.4688, 0.6875, 0.5, 0.1875, 0.5, 0.25, 0.4688, 0.25, 0.4688, 0.1875, 0.5, 0.625, 0.5, 0.6875, 0.4688, 0.6875, 0.4687, 0.625, 0.5, 0.125, 0.5, 0.1875, 0.4688, 0.1875, 0.4688, 0.125, 0.5, 0.5625, 0.5, 0.625, 0.4687, 0.625, 0.4688, 0.5625, 0.5, 0.0625, 0.5, 0.125, 0.4688, 0.125, 0.4688, 0.0625, 0.5, 0.5, 0.5, 0.5625, 0.4688, 0.5625, 0.4688, 0.5, 0.5, 0.9375, 0.4844, 1.0, 0.4688, 0.9375, 0.4844, 0.0, 0.5, 0.0625, 0.4688, 0.0625, 0.4688, 0.1875, 0.4688, 0.25, 0.4375, 0.25, 0.4375, 0.1875, 0.4687, 0.625, 0.4688, 0.6875, 0.4375, 0.6875, 0.4375, 0.625, 0.4688, 0.125, 0.4688, 0.1875, 0.4375, 0.1875, 0.4375, 0.125, 0.4688, 0.5625, 0.4687, 0.625, 0.4375, 0.625, 0.4375, 0.5625, 0.4688, 0.0625, 0.4688, 0.125, 0.4375, 0.125, 0.4375, 0.0625, 0.4688, 0.5, 0.4688, 0.5625, 0.4375, 0.5625, 0.4375, 0.5, 0.4688, 0.9375, 0.4531, 1.0, 0.4375, 0.9375, 0.4531, 0.0, 0.4688, 0.0625, 0.4375, 0.0625, 0.4688, 0.4375, 0.4688, 0.5, 0.4375, 0.5, 0.4375, 0.4375, 0.4688, 0.875, 0.4688, 0.9375, 0.4375, 0.9375, 0.4375, 0.875, 0.4687, 0.375, 0.4688, 0.4375, 0.4375, 0.4375, 0.4375, 0.375, 0.4688, 0.8125, 0.4688, 0.875, 0.4375, 0.875, 0.4375, 0.8125, 0.4688, 0.3125, 0.4687, 0.375, 0.4375, 0.375, 0.4375, 0.3125, 0.4688, 0.75, 0.4688, 0.8125, 0.4375, 0.8125, 0.4375, 0.75, 0.4688, 0.25, 0.4688, 0.3125, 0.4375, 0.3125, 0.4375, 0.25, 0.4688, 0.6875, 0.4688, 0.75, 0.4375, 0.75, 0.4375, 0.6875, 0.4375, 0.375, 0.4375, 0.4375, 0.4062, 0.4375, 0.4062, 0.375, 0.4375, 0.8125, 0.4375, 0.875, 0.4062, 0.875, 0.4062, 0.8125, 0.4375, 0.3125, 0.4375, 0.375, 0.4062, 0.375, 0.4062, 0.3125, 0.4375, 0.75, 0.4375, 0.8125, 0.4062, 0.8125, 0.4062, 0.75, 0.4375, 0.25, 0.4375, 0.3125, 0.4062, 0.3125, 0.4062, 0.25, 0.4375, 0.6875, 0.4375, 0.75, 0.4062, 0.75, 0.4062, 0.6875, 0.4375, 0.1875, 0.4375, 0.25, 0.4062, 0.25, 0.4062, 0.1875, 0.4375, 0.625, 0.4375, 0.6875, 0.4062, 0.6875, 0.4062, 0.625, 0.4375, 0.125, 0.4375, 0.1875, 0.4062, 0.1875, 0.4062, 0.125, 0.4375, 0.5625, 0.4375, 0.625, 0.4062, 0.625, 0.4062, 0.5625, 0.4375, 0.0625, 0.4375, 0.125, 0.4062, 0.125, 0.4062, 0.0625, 0.4375, 0.5, 0.4375, 0.5625, 0.4062, 0.5625, 0.4062, 0.5, 0.4375, 0.9375, 0.4219, 1.0, 0.4062, 0.9375, 0.4219, 0.0, 0.4375, 0.0625, 0.4062, 0.0625, 0.4375, 0.4375, 0.4375, 0.5, 0.4062, 0.5, 0.4062, 0.4375, 0.4375, 0.875, 0.4375, 0.9375, 0.4062, 0.9375, 0.4062, 0.875, 0.4062, 0.125, 0.4062, 0.1875, 0.375, 0.1875, 0.375, 0.125, 0.4062, 0.5625, 0.4062, 0.625, 0.375, 0.625, 0.375, 0.5625, 0.4062, 0.0625, 0.4062, 0.125, 0.375, 0.125, 0.375, 0.0625, 0.4062, 0.5, 0.4062, 0.5625, 0.375, 0.5625, 0.375, 0.5, 0.4062, 0.9375, 0.3906, 1.0, 0.375, 0.9375, 0.3906, 0.0, 0.4062, 0.0625, 0.375, 0.0625, 0.4062, 0.4375, 0.4062, 0.5, 0.375, 0.5, 0.375, 0.4375, 0.4062, 0.875, 0.4062, 0.9375, 0.375, 0.9375, 0.375, 0.875, 0.4062, 0.375, 0.4062, 0.4375, 0.375, 0.4375, 0.375, 0.375, 0.4062, 0.8125, 0.4062, 0.875, 0.375, 0.875, 0.375, 0.8125, 0.4062, 0.3125, 0.4062, 0.375, 0.375, 0.375, 0.375, 0.3125, 0.4062, 0.75, 0.4062, 0.8125, 0.375, 0.8125, 0.375, 0.75, 0.4062, 0.25, 0.4062, 0.3125, 0.375, 0.3125, 0.375, 0.25, 0.4062, 0.6875, 0.4062, 0.75, 0.375, 0.75, 0.375, 0.6875, 0.4062, 0.1875, 0.4062, 0.25, 0.375, 0.25, 0.375, 0.1875, 0.4062, 0.625, 0.4062, 0.6875, 0.375, 0.6875, 0.375, 0.625, 0.375, 0.8125, 0.375, 0.875, 0.3438, 0.875, 0.3438, 0.8125, 0.375, 0.3125, 0.375, 0.375, 0.3438, 0.375, 0.3438, 0.3125, 0.375, 0.75, 0.375, 0.8125, 0.3438, 0.8125, 0.3438, 0.75, 0.375, 0.25, 0.375, 0.3125, 0.3438, 0.3125, 0.3438, 0.25, 0.375, 0.6875, 0.375, 0.75, 0.3438, 0.75, 0.3438, 0.6875, 0.375, 0.1875, 0.375, 0.25, 0.3438, 0.25, 0.3438, 0.1875, 0.375, 0.625, 0.375, 0.6875, 0.3438, 0.6875, 0.3438, 0.625, 0.375, 0.125, 0.375, 0.1875, 0.3438, 0.1875, 0.3438, 0.125, 0.375, 0.5625, 0.375, 0.625, 0.3438, 0.625, 0.3438, 0.5625, 0.375, 0.0625, 0.375, 0.125, 0.3438, 0.125, 0.3438, 0.0625, 0.375, 0.5, 0.375, 0.5625, 0.3438, 0.5625, 0.3438, 0.5, 0.375, 0.9375, 0.3594, 1.0, 0.3438, 0.9375, 0.3594, 0.0, 0.375, 0.0625, 0.3438, 0.0625, 0.375, 0.4375, 0.375, 0.5, 0.3438, 0.5, 0.3438, 0.4375, 0.375, 0.875, 0.375, 0.9375, 0.3438, 0.9375, 0.3438, 0.875, 0.375, 0.375, 0.375, 0.4375, 0.3438, 0.4375, 0.3438, 0.375, 0.3438, 0.5625, 0.3438, 0.625, 0.3125, 0.625, 0.3125, 0.5625, 0.3438, 0.0625, 0.3438, 0.125, 0.3125, 0.125, 0.3125, 0.0625, 0.3438, 0.5, 0.3438, 0.5625, 0.3125, 0.5625, 0.3125, 0.5, 0.3438, 0.9375, 0.3281, 1.0, 0.3125, 0.9375, 0.3281, 0.0, 0.3438, 0.0625, 0.3125, 0.0625, 0.3438, 0.4375, 0.3438, 0.5, 0.3125, 0.5, 0.3125, 0.4375, 0.3438, 0.875, 0.3438, 0.9375, 0.3125, 0.9375, 0.3125, 0.875, 0.3438, 0.375, 0.3438, 0.4375, 0.3125, 0.4375, 0.3125, 0.375, 0.3438, 0.8125, 0.3438, 0.875, 0.3125, 0.875, 0.3125, 0.8125, 0.3438, 0.3125, 0.3438, 0.375, 0.3125, 0.375, 0.3125, 0.3125, 0.3438, 0.75, 0.3438, 0.8125, 0.3125, 0.8125, 0.3125, 0.75, 0.3438, 0.25, 0.3438, 0.3125, 0.3125, 0.3125, 0.3125, 0.25, 0.3438, 0.6875, 0.3438, 0.75, 0.3125, 0.75, 0.3125, 0.6875, 0.3438, 0.1875, 0.3438, 0.25, 0.3125, 0.25, 0.3125, 0.1875, 0.3438, 0.625, 0.3438, 0.6875, 0.3125, 0.6875, 0.3125, 0.625, 0.3438, 0.125, 0.3438, 0.1875, 0.3125, 0.1875, 0.3125, 0.125, 0.3125, 0.3125, 0.3125, 0.375, 0.2812, 0.375, 0.2812, 0.3125, 0.3125, 0.75, 0.3125, 0.8125, 0.2812, 0.8125, 0.2812, 0.75, 0.3125, 0.25, 0.3125, 0.3125, 0.2812, 0.3125, 0.2812, 0.25, 0.3125, 0.6875, 0.3125, 0.75, 0.2812, 0.75, 0.2812, 0.6875, 0.3125, 0.1875, 0.3125, 0.25, 0.2812, 0.25, 0.2812, 0.1875, 0.3125, 0.625, 0.3125, 0.6875, 0.2812, 0.6875, 0.2812, 0.625, 0.3125, 0.125, 0.3125, 0.1875, 0.2812, 0.1875, 0.2812, 0.125, 0.3125, 0.5625, 0.3125, 0.625, 0.2812, 0.625, 0.2812, 0.5625, 0.3125, 0.0625, 0.3125, 0.125, 0.2812, 0.125, 0.2812, 0.0625, 0.3125, 0.5, 0.3125, 0.5625, 0.2812, 0.5625, 0.2812, 0.5, 0.3125, 0.9375, 0.2969, 1.0, 0.2812, 0.9375, 0.2969, 0.0, 0.3125, 0.0625, 0.2812, 0.0625, 0.3125, 0.4375, 0.3125, 0.5, 0.2812, 0.5, 0.2812, 0.4375, 0.3125, 0.875, 0.3125, 0.9375, 0.2812, 0.9375, 0.2812, 0.875, 0.3125, 0.375, 0.3125, 0.4375, 0.2812, 0.4375, 0.2812, 0.375, 0.3125, 0.8125, 0.3125, 0.875, 0.2812, 0.875, 0.2812, 0.8125, 0.2812, 0.0625, 0.2812, 0.125, 0.25, 0.125, 0.25, 0.0625, 0.2812, 0.5, 0.2812, 0.5625, 0.25, 0.5625, 0.25, 0.5, 0.2812, 0.9375, 0.2656, 1.0, 0.25, 0.9375, 0.2656, 0.0, 0.2812, 0.0625, 0.25, 0.0625, 0.2812, 0.4375, 0.2812, 0.5, 0.25, 0.5, 0.25, 0.4375, 0.2812, 0.875, 0.2812, 0.9375, 0.25, 0.9375, 0.25, 0.875, 0.2812, 0.375, 0.2812, 0.4375, 0.25, 0.4375, 0.25, 0.375, 0.2812, 0.8125, 0.2812, 0.875, 0.25, 0.875, 0.25, 0.8125, 0.2812, 0.3125, 0.2812, 0.375, 0.25, 0.375, 0.25, 0.3125, 0.2812, 0.75, 0.2812, 0.8125, 0.25, 0.8125, 0.25, 0.75, 0.2812, 0.25, 0.2812, 0.3125, 0.25, 0.3125, 0.25, 0.25, 0.2812, 0.6875, 0.2812, 0.75, 0.25, 0.75, 0.25, 0.6875, 0.2812, 0.1875, 0.2812, 0.25, 0.25, 0.25, 0.25, 0.1875, 0.2812, 0.625, 0.2812, 0.6875, 0.25, 0.6875, 0.25, 0.625, 0.2812, 0.125, 0.2812, 0.1875, 0.25, 0.1875, 0.25, 0.125, 0.2812, 0.5625, 0.2812, 0.625, 0.25, 0.625, 0.25, 0.5625, 0.25, 0.75, 0.25, 0.8125, 0.2188, 0.8125, 0.2188, 0.75, 0.25, 0.25, 0.25, 0.3125, 0.2188, 0.3125, 0.2188, 0.25, 0.25, 0.6875, 0.25, 0.75, 0.2188, 0.75, 0.2188, 0.6875, 0.25, 0.1875, 0.25, 0.25, 0.2188, 0.25, 0.2188, 0.1875, 0.25, 0.625, 0.25, 0.6875, 0.2188, 0.6875, 0.2188, 0.625, 0.25, 0.125, 0.25, 0.1875, 0.2188, 0.1875, 0.2188, 0.125, 0.25, 0.5625, 0.25, 0.625, 0.2188, 0.625, 0.2188, 0.5625, 0.25, 0.0625, 0.25, 0.125, 0.2188, 0.125, 0.2188, 0.0625, 0.25, 0.5, 0.25, 0.5625, 0.2188, 0.5625, 0.2188, 0.5, 0.25, 0.9375, 0.2344, 1.0, 0.2188, 0.9375, 0.2344, 0.0, 0.25, 0.0625, 0.2188, 0.0625, 0.25, 0.4375, 0.25, 0.5, 0.2188, 0.5, 0.2188, 0.4375, 0.25, 0.875, 0.25, 0.9375, 0.2188, 0.9375, 0.2188, 0.875, 0.25, 0.375, 0.25, 0.4375, 0.2188, 0.4375, 0.2188, 0.375, 0.25, 0.8125, 0.25, 0.875, 0.2188, 0.875, 0.2188, 0.8125, 0.25, 0.3125, 0.25, 0.375, 0.2188, 0.375, 0.2188, 0.3125, 0.2188, 0.5, 0.2188, 0.5625, 0.1875, 0.5625, 0.1875, 0.5, 0.2188, 0.9375, 0.2031, 1.0, 0.1875, 0.9375, 0.2031, 0.0, 0.2188, 0.0625, 0.1875, 0.0625, 0.2188, 0.4375, 0.2188, 0.5, 0.1875, 0.5, 0.1875, 0.4375, 0.2188, 0.875, 0.2188, 0.9375, 0.1875, 0.9375, 0.1875, 0.875, 0.2188, 0.375, 0.2188, 0.4375, 0.1875, 0.4375, 0.1875, 0.375, 0.2188, 0.8125, 0.2188, 0.875, 0.1875, 0.875, 0.1875, 0.8125, 0.2188, 0.3125, 0.2188, 0.375, 0.1875, 0.375, 0.1875, 0.3125, 0.2188, 0.75, 0.2188, 0.8125, 0.1875, 0.8125, 0.1875, 0.75, 0.2188, 0.25, 0.2188, 0.3125, 0.1875, 0.3125, 0.1875, 0.25, 0.2188, 0.6875, 0.2188, 0.75, 0.1875, 0.75, 0.1875, 0.6875, 0.2188, 0.1875, 0.2188, 0.25, 0.1875, 0.25, 0.1875, 0.1875, 0.2188, 0.625, 0.2188, 0.6875, 0.1875, 0.6875, 0.1875, 0.625, 0.2188, 0.125, 0.2188, 0.1875, 0.1875, 0.1875, 0.1875, 0.125, 0.2188, 0.5625, 0.2188, 0.625, 0.1875, 0.625, 0.1875, 0.5625, 0.2188, 0.0625, 0.2188, 0.125, 0.1875, 0.125, 0.1875, 0.0625, 0.1875, 0.25, 0.1875, 0.3125, 0.1562, 0.3125, 0.1562, 0.25, 0.1875, 0.6875, 0.1875, 0.75, 0.1562, 0.75, 0.1562, 0.6875, 0.1875, 0.1875, 0.1875, 0.25, 0.1562, 0.25, 0.1562, 0.1875, 0.1875, 0.625, 0.1875, 0.6875, 0.1562, 0.6875, 0.1562, 0.625, 0.1875, 0.125, 0.1875, 0.1875, 0.1562, 0.1875, 0.1562, 0.125, 0.1875, 0.5625, 0.1875, 0.625, 0.1562, 0.625, 0.1562, 0.5625, 0.1875, 0.0625, 0.1875, 0.125, 0.1562, 0.125, 0.1562, 0.0625, 0.1875, 0.5, 0.1875, 0.5625, 0.1562, 0.5625, 0.1562, 0.5, 0.1875, 0.9375, 0.1719, 1.0, 0.1562, 0.9375, 0.1719, 0.0, 0.1875, 0.0625, 0.1562, 0.0625, 0.1875, 0.4375, 0.1875, 0.5, 0.1562, 0.5, 0.1562, 0.4375, 0.1875, 0.875, 0.1875, 0.9375, 0.1562, 0.9375, 0.1562, 0.875, 0.1875, 0.375, 0.1875, 0.4375, 0.1562, 0.4375, 0.1562, 0.375, 0.1875, 0.8125, 0.1875, 0.875, 0.1562, 0.875, 0.1562, 0.8125, 0.1875, 0.3125, 0.1875, 0.375, 0.1562, 0.375, 0.1562, 0.3125, 0.1875, 0.75, 0.1875, 0.8125, 0.1562, 0.8125, 0.1562, 0.75, 0.1406, 0.0, 0.1562, 0.0625, 0.125, 0.0625, 0.1562, 0.4375, 0.1562, 0.5, 0.125, 0.5, 0.125, 0.4375, 0.1562, 0.875, 0.1562, 0.9375, 0.125, 0.9375, 0.125, 0.875, 0.1562, 0.375, 0.1562, 0.4375, 0.125, 0.4375, 0.125, 0.375, 0.1562, 0.8125, 0.1562, 0.875, 0.125, 0.875, 0.125, 0.8125, 0.1562, 0.3125, 0.1562, 0.375, 0.125, 0.375, 0.125, 0.3125, 0.1562, 0.75, 0.1562, 0.8125, 0.125, 0.8125, 0.125, 0.75, 0.1562, 0.25, 0.1562, 0.3125, 0.125, 0.3125, 0.125, 0.25, 0.1562, 0.6875, 0.1562, 0.75, 0.125, 0.75, 0.125, 0.6875, 0.1562, 0.1875, 0.1562, 0.25, 0.125, 0.25, 0.125, 0.1875, 0.1562, 0.625, 0.1562, 0.6875, 0.125, 0.6875, 0.125, 0.625, 0.1562, 0.125, 0.1562, 0.1875, 0.125, 0.1875, 0.125, 0.125, 0.1562, 0.5625, 0.1562, 0.625, 0.125, 0.625, 0.125, 0.5625, 0.1562, 0.0625, 0.1562, 0.125, 0.125, 0.125, 0.125, 0.0625, 0.1562, 0.5, 0.1562, 0.5625, 0.125, 0.5625, 0.125, 0.5, 0.1562, 0.9375, 0.1406, 1.0, 0.125, 0.9375, 0.125, 0.1875, 0.125, 0.25, 0.09375, 0.25, 0.09375, 0.1875, 0.125, 0.625, 0.125, 0.6875, 0.09375, 0.6875, 0.09375, 0.625, 0.125, 0.125, 0.125, 0.1875, 0.09375, 0.1875, 0.09375, 0.125, 0.125, 0.5625, 0.125, 0.625, 0.09375, 0.625, 0.09375, 0.5625, 0.125, 0.0625, 0.125, 0.125, 0.09375, 0.125, 0.09375, 0.0625, 0.125, 0.5, 0.125, 0.5625, 0.09375, 0.5625, 0.09375, 0.5, 0.125, 0.9375, 0.1094, 1.0, 0.09375, 0.9375, 0.1094, 0.0, 0.125, 0.0625, 0.09375, 0.0625, 0.125, 0.4375, 0.125, 0.5, 0.09375, 0.5, 0.09375, 0.4375, 0.125, 0.875, 0.125, 0.9375, 0.09375, 0.9375, 0.09375, 0.875, 0.125, 0.375, 0.125, 0.4375, 0.09375, 0.4375, 0.09375, 0.375, 0.125, 0.8125, 0.125, 0.875, 0.09375, 0.875, 0.09375, 0.8125, 0.125, 0.3125, 0.125, 0.375, 0.09375, 0.375, 0.09375, 0.3125, 0.125, 0.75, 0.125, 0.8125, 0.09375, 0.8125, 0.09375, 0.75, 0.125, 0.25, 0.125, 0.3125, 0.09375, 0.3125, 0.09375, 0.25, 0.125, 0.6875, 0.125, 0.75, 0.09375, 0.75, 0.09375, 0.6875, 0.09375, 0.875, 0.09375, 0.9375, 0.0625, 0.9375, 0.0625, 0.875, 0.09375, 0.375, 0.09375, 0.4375, 0.0625, 0.4375, 0.0625, 0.375, 0.09375, 0.8125, 0.09375, 0.875, 0.0625, 0.875, 0.0625, 0.8125, 0.09375, 0.3125, 0.09375, 0.375, 0.0625, 0.375, 0.0625, 0.3125, 0.09375, 0.75, 0.09375, 0.8125, 0.0625, 0.8125, 0.0625, 0.75, 0.09375, 0.25, 0.09375, 0.3125, 0.0625, 0.3125, 0.0625, 0.25, 0.09375, 0.6875, 0.09375, 0.75, 0.0625, 0.75, 0.0625, 0.6875, 0.09375, 0.1875, 0.09375, 0.25, 0.0625, 0.25, 0.0625, 0.1875, 0.09375, 0.625, 0.09375, 0.6875, 0.0625, 0.6875, 0.0625, 0.625, 0.09375, 0.125, 0.09375, 0.1875, 0.0625, 0.1875, 0.0625, 0.125, 0.09375, 0.5625, 0.09375, 0.625, 0.0625, 0.625, 0.0625, 0.5625, 0.09375, 0.0625, 0.09375, 0.125, 0.0625, 0.125, 0.0625, 0.0625, 0.09375, 0.5, 0.09375, 0.5625, 0.0625, 0.5625, 0.0625, 0.5, 0.09375, 0.9375, 0.07812, 1.0, 0.0625, 0.9375, 0.07812, 0.0, 0.09375, 0.0625, 0.0625, 0.0625, 0.09375, 0.4375, 0.09375, 0.5, 0.0625, 0.5, 0.0625, 0.4375, 0.0625, 0.625, 0.0625, 0.6875, 0.03125, 0.6875, 0.03125, 0.625, 0.0625, 0.125, 0.0625, 0.1875, 0.03125, 0.1875, 0.03125, 0.125, 0.0625, 0.5625, 0.0625, 0.625, 0.03125, 0.625, 0.03125, 0.5625, 0.0625, 0.0625, 0.0625, 0.125, 0.03125, 0.125, 0.03125, 0.0625, 0.0625, 0.5, 0.0625, 0.5625, 0.03125, 0.5625, 0.03125, 0.5, 0.0625, 0.9375, 0.04687, 1.0, 0.03125, 0.9375, 0.04687, 0.0, 0.0625, 0.0625, 0.03125, 0.0625, 0.0625, 0.4375, 0.0625, 0.5, 0.03125, 0.5, 0.03125, 0.4375, 0.0625, 0.875, 0.0625, 0.9375, 0.03125, 0.9375, 0.03125, 0.875, 0.0625, 0.375, 0.0625, 0.4375, 0.03125, 0.4375, 0.03125, 0.375, 0.0625, 0.8125, 0.0625, 0.875, 0.03125, 0.875, 0.03125, 0.8125, 0.0625, 0.3125, 0.0625, 0.375, 0.03125, 0.375, 0.03125, 0.3125, 0.0625, 0.75, 0.0625, 0.8125, 0.03125, 0.8125, 0.03125, 0.75, 0.0625, 0.25, 0.0625, 0.3125, 0.03125, 0.3125, 0.03125, 0.25, 0.0625, 0.6875, 0.0625, 0.75, 0.03125, 0.75, 0.03125, 0.6875, 0.0625, 0.1875, 0.0625, 0.25, 0.03125, 0.25, 0.03125, 0.1875, 0.03125, 0.375, 0.03125, 0.4375, 0.0, 0.4375, 0.0, 0.375, 0.03125, 0.8125, 0.03125, 0.875, 0.0, 0.875, 0.0, 0.8125, 0.03125, 0.3125, 0.03125, 0.375, 0.0, 0.375, 0.0, 0.3125, 0.03125, 0.75, 0.03125, 0.8125, 0.0, 0.8125, 0.0, 0.75, 0.03125, 0.25, 0.03125, 0.3125, 0.0, 0.3125, 0.0, 0.25, 0.03125, 0.6875, 0.03125, 0.75, 0.0, 0.75, 0.0, 0.6875, 0.03125, 0.1875, 0.03125, 0.25, 0.0, 0.25, 0.0, 0.1875, 0.03125, 0.625, 0.03125, 0.6875, 0.0, 0.6875, 0.0, 0.625, 0.03125, 0.125, 0.03125, 0.1875, 0.0, 0.1875, 0.0, 0.125, 0.03125, 0.5625, 0.03125, 0.625, 0.0, 0.625, 0.0, 0.5625, 0.03125, 0.0625, 0.03125, 0.125, 0.0, 0.125, 0.0, 0.0625, 0.03125, 0.5, 0.03125, 0.5625, 0.0, 0.5625, 0.0, 0.5, 0.03125, 0.9375, 0.01562, 1.0, 0.0, 0.9375, 0.01562, 0.0, 0.03125, 0.0625, 0.0, 0.0625, 0.03125, 0.4375, 0.03125, 0.5, 0.0, 0.5, 0.0, 0.4375, 0.03125, 0.875, 0.03125, 0.9375, 0.0, 0.9375, 0.0, 0.875, 1.0, 0.125, 1.0, 0.1875, 0.9687, 0.1875, 0.9687, 0.125, 1.0, 0.5625, 1.0, 0.625, 0.9687, 0.625, 0.9687, 0.5625, 1.0, 0.0625, 1.0, 0.125, 0.9687, 0.125, 0.9687, 0.0625, 1.0, 0.5, 1.0, 0.5625, 0.9687, 0.5625, 0.9687, 0.5, 1.0, 0.9375, 0.9844, 1.0, 0.9687, 0.9375, 0.9844, 0.0, 1.0, 0.0625, 0.9687, 0.0625, 1.0, 0.4375, 1.0, 0.5, 0.9687, 0.5, 0.9687, 0.4375, 1.0, 0.875, 1.0, 0.9375, 0.9687, 0.9375, 0.9687, 0.875, 1.0, 0.375, 1.0, 0.4375, 0.9687, 0.4375, 0.9687, 0.375, 1.0, 0.8125, 1.0, 0.875, 0.9687, 0.875, 0.9687, 0.8125, 1.0, 0.3125, 1.0, 0.375, 0.9687, 0.375, 0.9687, 0.3125, 1.0, 0.75, 1.0, 0.8125, 0.9687, 0.8125, 0.9687, 0.75, 1.0, 0.25, 1.0, 0.3125, 0.9687, 0.3125, 0.9687, 0.25, 1.0, 0.6875, 1.0, 0.75, 0.9687, 0.75, 0.9687, 0.6875, 1.0, 0.1875, 1.0, 0.25, 0.9687, 0.25, 0.9687, 0.1875, 1.0, 0.625, 1.0, 0.6875, 0.9687, 0.6875, 0.9687, 0.625, 0.9687, 0.8125, 0.9687, 0.875, 0.9375, 0.875, 0.9375, 0.8125, 0.9687, 0.3125, 0.9687, 0.375, 0.9375, 0.375, 0.9375, 0.3125, 0.9687, 0.75, 0.9687, 0.8125, 0.9375, 0.8125, 0.9375, 0.75, 0.9687, 0.25, 0.9687, 0.3125, 0.9375, 0.3125, 0.9375, 0.25, 0.9687, 0.6875, 0.9687, 0.75, 0.9375, 0.75, 0.9375, 0.6875, 0.9687, 0.1875, 0.9687, 0.25, 0.9375, 0.25, 0.9375, 0.1875, 0.9687, 0.625, 0.9687, 0.6875, 0.9375, 0.6875, 0.9375, 0.625, 0.9687, 0.125, 0.9687, 0.1875, 0.9375, 0.1875, 0.9375, 0.125, 0.9687, 0.5625, 0.9687, 0.625, 0.9375, 0.625, 0.9375, 0.5625, 0.9687, 0.0625, 0.9687, 0.125, 0.9375, 0.125, 0.9375, 0.0625, 0.9687, 0.5, 0.9687, 0.5625, 0.9375, 0.5625, 0.9375, 0.5, 0.9687, 0.9375, 0.9531, 1.0, 0.9375, 0.9375, 0.9531, 0.0, 0.9687, 0.0625, 0.9375, 0.0625, 0.9687, 0.4375, 0.9687, 0.5, 0.9375, 0.5, 0.9375, 0.4375, 0.9687, 0.875, 0.9687, 0.9375, 0.9375, 0.9375, 0.9375, 0.875, 0.9687, 0.375, 0.9687, 0.4375, 0.9375, 0.4375, 0.9375, 0.375, 0.9375, 0.5625, 0.9375, 0.625, 0.9062, 0.625, 0.9062, 0.5625, 0.9375, 0.0625, 0.9375, 0.125, 0.9062, 0.125, 0.9062, 0.0625, 0.9375, 0.5, 0.9375, 0.5625, 0.9062, 0.5625, 0.9062, 0.5, 0.9375, 0.9375, 0.9219, 1.0, 0.9062, 0.9375, 0.9219, 0.0, 0.9375, 0.0625, 0.9062, 0.0625, 0.9375, 0.4375, 0.9375, 0.5, 0.9062, 0.5, 0.9062, 0.4375, 0.9375, 0.875, 0.9375, 0.9375, 0.9062, 0.9375, 0.9062, 0.875, 0.9375, 0.375, 0.9375, 0.4375, 0.9062, 0.4375, 0.9062, 0.375, 0.9375, 0.8125, 0.9375, 0.875, 0.9062, 0.875, 0.9062, 0.8125, 0.9375, 0.3125, 0.9375, 0.375, 0.9062, 0.375, 0.9062, 0.3125, 0.9375, 0.75, 0.9375, 0.8125, 0.9062, 0.8125, 0.9062, 0.75, 0.9375, 0.25, 0.9375, 0.3125, 0.9062, 0.3125, 0.9062, 0.25, 0.9375, 0.6875, 0.9375, 0.75, 0.9062, 0.75, 0.9062, 0.6875, 0.9375, 0.1875, 0.9375, 0.25, 0.9062, 0.25, 0.9062, 0.1875, 0.9375, 0.625, 0.9375, 0.6875, 0.9062, 0.6875, 0.9062, 0.625, 0.9375, 0.125, 0.9375, 0.1875, 0.9062, 0.1875, 0.9062, 0.125, 0.9062, 0.3125, 0.9062, 0.375, 0.875, 0.375, 0.875, 0.3125, 0.9062, 0.75, 0.9062, 0.8125, 0.875, 0.8125, 0.875, 0.75, 0.9062, 0.25, 0.9062, 0.3125, 0.875, 0.3125, 0.875, 0.25, 0.9062, 0.6875, 0.9062, 0.75, 0.875, 0.75, 0.875, 0.6875, 0.9062, 0.1875, 0.9062, 0.25, 0.875, 0.25, 0.875, 0.1875, 0.9062, 0.625, 0.9062, 0.6875, 0.875, 0.6875, 0.875, 0.625, 0.9062, 0.125, 0.9062, 0.1875, 0.875, 0.1875, 0.875, 0.125, 0.9062, 0.5625, 0.9062, 0.625, 0.875, 0.625, 0.875, 0.5625, 0.9062, 0.0625, 0.9062, 0.125, 0.875, 0.125, 0.875, 0.0625, 0.9062, 0.5, 0.9062, 0.5625, 0.875, 0.5625, 0.875, 0.5, 0.9062, 0.9375, 0.8906, 1.0, 0.875, 0.9375, 0.8906, 0.0, 0.9062, 0.0625, 0.875, 0.0625, 0.9062, 0.4375, 0.9062, 0.5, 0.875, 0.5, 0.875, 0.4375, 0.9062, 0.875, 0.9062, 0.9375, 0.875, 0.9375, 0.875, 0.875, 0.9062, 0.375, 0.9062, 0.4375, 0.875, 0.4375, 0.875, 0.375, 0.9062, 0.8125, 0.9062, 0.875, 0.875, 0.875, 0.875, 0.8125, 0.875, 0.0625, 0.875, 0.125, 0.8438, 0.125, 0.8437, 0.0625, 0.875, 0.5, 0.875, 0.5625, 0.8437, 0.5625, 0.8437, 0.5, 0.875, 0.9375, 0.8594, 1.0, 0.8437, 0.9375, 0.8594, 0.0, 0.875, 0.0625, 0.8437, 0.0625, 0.875, 0.4375, 0.875, 0.5, 0.8437, 0.5, 0.8437, 0.4375, 0.875, 0.875, 0.875, 0.9375, 0.8437, 0.9375, 0.8438, 0.875, 0.875, 0.375, 0.875, 0.4375, 0.8437, 0.4375, 0.8437, 0.375, 0.875, 0.8125, 0.875, 0.875, 0.8438, 0.875, 0.8437, 0.8125, 0.875, 0.3125, 0.875, 0.375, 0.8437, 0.375, 0.8437, 0.3125, 0.875, 0.75, 0.875, 0.8125, 0.8437, 0.8125, 0.8437, 0.75, 0.875, 0.25, 0.875, 0.3125, 0.8437, 0.3125, 0.8437, 0.25, 0.875, 0.6875, 0.875, 0.75, 0.8437, 0.75, 0.8437, 0.6875, 0.875, 0.1875, 0.875, 0.25, 0.8437, 0.25, 0.8437, 0.1875, 0.875, 0.625, 0.875, 0.6875, 0.8437, 0.6875, 0.8437, 0.625, 0.875, 0.125, 0.875, 0.1875, 0.8437, 0.1875, 0.8438, 0.125, 0.875, 0.5625, 0.875, 0.625, 0.8437, 0.625, 0.8437, 0.5625, 0.8437, 0.25, 0.8437, 0.3125, 0.8125, 0.3125, 0.8125, 0.25, 0.8437, 0.6875, 0.8437, 0.75, 0.8125, 0.75, 0.8125, 0.6875, 0.8437, 0.1875, 0.8437, 0.25, 0.8125, 0.25, 0.8125, 0.1875, 0.8437, 0.625, 0.8437, 0.6875, 0.8125, 0.6875, 0.8125, 0.625, 0.8438, 0.125, 0.8437, 0.1875, 0.8125, 0.1875, 0.8125, 0.125, 0.8437, 0.5625, 0.8437, 0.625, 0.8125, 0.625, 0.8125, 0.5625, 0.8437, 0.0625, 0.8438, 0.125, 0.8125, 0.125, 0.8125, 0.0625, 0.8437, 0.5, 0.8437, 0.5625, 0.8125, 0.5625, 0.8125, 0.5, 0.8437, 0.9375, 0.8281, 1.0, 0.8125, 0.9375, 0.8281, 0.0, 0.8437, 0.0625, 0.8125, 0.0625, 0.8437, 0.4375, 0.8437, 0.5, 0.8125, 0.5, 0.8125, 0.4375, 0.8438, 0.875, 0.8437, 0.9375, 0.8125, 0.9375, 0.8125, 0.875, 0.8437, 0.375, 0.8437, 0.4375, 0.8125, 0.4375, 0.8125, 0.375, 0.8437, 0.8125, 0.8438, 0.875, 0.8125, 0.875, 0.8125, 0.8125, 0.8437, 0.3125, 0.8437, 0.375, 0.8125, 0.375, 0.8125, 0.3125, 0.8437, 0.75, 0.8437, 0.8125, 0.8125, 0.8125, 0.8125, 0.75, 0.8125, 0.9375, 0.7969, 1.0, 0.7812, 0.9375, 0.7969, 0.0, 0.8125, 0.0625, 0.7812, 0.0625, 0.8125, 0.4375, 0.8125, 0.5, 0.7812, 0.5, 0.7812, 0.4375, 0.8125, 0.875, 0.8125, 0.9375, 0.7812, 0.9375, 0.7812, 0.875, 0.8125, 0.375, 0.8125, 0.4375, 0.7812, 0.4375, 0.7812, 0.375, 0.8125, 0.8125, 0.8125, 0.875, 0.7812, 0.875, 0.7812, 0.8125, 0.8125, 0.3125, 0.8125, 0.375, 0.7812, 0.375, 0.7812, 0.3125, 0.8125, 0.75, 0.8125, 0.8125, 0.7812, 0.8125, 0.7812, 0.75, 0.8125, 0.25, 0.8125, 0.3125, 0.7812, 0.3125, 0.7812, 0.25, 0.8125, 0.6875, 0.8125, 0.75, 0.7812, 0.75, 0.7812, 0.6875, 0.8125, 0.1875, 0.8125, 0.25, 0.7812, 0.25, 0.7812, 0.1875, 0.8125, 0.625, 0.8125, 0.6875, 0.7812, 0.6875, 0.7812, 0.625, 0.8125, 0.125, 0.8125, 0.1875, 0.7812, 0.1875, 0.7812, 0.125, 0.8125, 0.5625, 0.8125, 0.625, 0.7812, 0.625, 0.7812, 0.5625, 0.8125, 0.0625, 0.8125, 0.125, 0.7812, 0.125, 0.7812, 0.0625, 0.8125, 0.5, 0.8125, 0.5625, 0.7812, 0.5625, 0.7812, 0.5, 0.7812, 0.6875, 0.7812, 0.75, 0.75, 0.75, 0.75, 0.6875, 0.7812, 0.1875, 0.7812, 0.25, 0.75, 0.25, 0.75, 0.1875, 0.7812, 0.625, 0.7812, 0.6875, 0.75, 0.6875, 0.75, 0.625, 0.7812, 0.125, 0.7812, 0.1875, 0.75, 0.1875, 0.75, 0.125, 0.7812, 0.5625, 0.7812, 0.625, 0.75, 0.625, 0.75, 0.5625, 0.7812, 0.0625, 0.7812, 0.125, 0.75, 0.125, 0.75, 0.0625, 0.7812, 0.5, 0.7812, 0.5625, 0.75, 0.5625, 0.75, 0.5, 0.7812, 0.9375, 0.7656, 1.0, 0.75, 0.9375, 0.7656, 0.0, 0.7812, 0.0625, 0.75, 0.0625, 0.7812, 0.4375, 0.7812, 0.5, 0.75, 0.5, 0.75, 0.4375, 0.7812, 0.875, 0.7812, 0.9375, 0.75, 0.9375, 0.75, 0.875, 0.7812, 0.375, 0.7812, 0.4375, 0.75, 0.4375, 0.75, 0.375, 0.7812, 0.8125, 0.7812, 0.875, 0.75, 0.875, 0.75, 0.8125, 0.7812, 0.3125, 0.7812, 0.375, 0.75, 0.375, 0.75, 0.3125, 0.7812, 0.75, 0.7812, 0.8125, 0.75, 0.8125, 0.75, 0.75, 0.7812, 0.25, 0.7812, 0.3125, 0.75, 0.3125, 0.75, 0.25])
me_sphere.materials.append(mat_tissue_staining)
me_sphere.materials.append(mat_nuclei_mask)
me_sphere.update()

# ---- objects
ob_focus = bpy.data.objects.new('focus', me_plane)
ob_plane = bpy.data.objects.new('Plane', me_plane_001)
ob_cube = bpy.data.objects.new('Cube', me_cube)
ob_sphere = bpy.data.objects.new('Sphere', me_sphere)

# ---- transforms, parenting, visibility, modifiers, constraints
ob_focus.location = (0.0, 0.0, 0.62)
ob_focus.hide_viewport = True
ob_focus.hide_render = True
ob_plane.location = (0.0, 0.0, -0.2)
ob_cube.location = (0.0, 0.0, 0.5)
ob_sphere.location = (0.2, 0.0, 0.5)

# ---- collection membership
col_collection.objects.link(ob_focus)
col_collection.objects.link(ob_plane)
col_collection.objects.link(ob_cube)
col_collection.objects.link(ob_sphere)

# ---- scene / render settings (as saved in the file)
scene.frame_start = 1; scene.frame_end = 250; scene.frame_set(2)
scene.render.engine = 'CYCLES'
scene.cycles.sampling_pattern = 'TABULATED_SOBOL'
scene.view_settings.view_transform = 'Filmic'
bpy.context.view_layer.update()

# ---- added for rendering (the .blend has no active camera): camera
cam_auto = bpy.data.cameras.new('AutoCamera')
cam_auto.lens = 50.0
cam_auto.sensor_width = 36.0
cam_auto.clip_end = 1000.0
ob_auto_camera = bpy.data.objects.new('AutoCamera', cam_auto)
scene.collection.objects.link(ob_auto_camera)
ob_auto_camera.location = (2.70153, -3.24184, 2.32373)
ob_auto_camera.rotation_euler = (1.09748, -7.21219e-08, 0.694738)
scene.camera = ob_auto_camera
bpy.context.view_layer.update()
